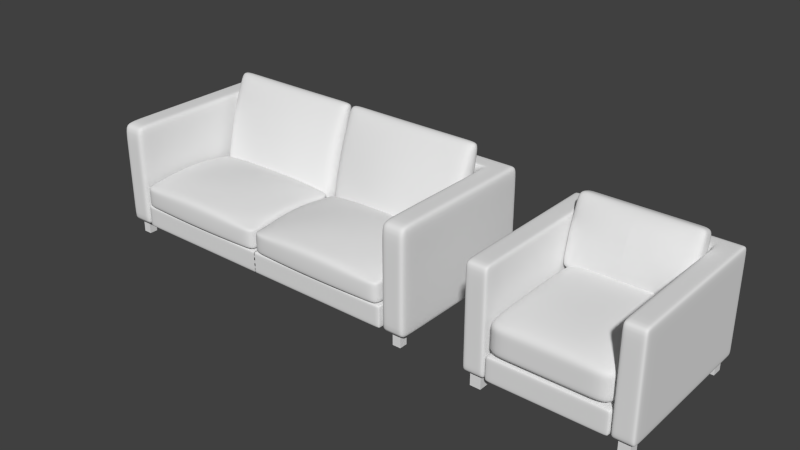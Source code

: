 # Source: KarlstadCollection.blend  (saved by Blender 2.66.1; exported with 4.5.12 LTS)
import bpy
from mathutils import Matrix  # noqa: F401  (used for matrix-valued properties, if any)

bpy.ops.wm.read_factory_settings(use_empty=True)
scene = bpy.context.scene
scene.name = 'Scene'

# ---- collections
col_collection_1 = bpy.data.collections.new('Collection 1'); scene.collection.children.link(col_collection_1)

# ---- materials (node trees are filled in below, after node groups)
mat_birchveneer = bpy.data.materials.new('BirchVeneer')
mat_sofafabric = bpy.data.materials.new('SofaFabric')

# ---- material node trees

# ---- world
world_world = bpy.data.worlds.new('World'); scene.world = world_world
world_world.color = (0.05088, 0.05088, 0.05088)
world_world.use_sun_shadow = False
world_world.sun_shadow_jitter_overblur = 0.0
world_world.cycles.sampling_method = 'MANUAL'
world_world.cycles.sample_map_resolution = 256

# ---- meshes
me_chairleg = bpy.data.meshes.new('ChairLeg')
me_chairleg.from_pydata([(0.0, 0.0, -0.06), (0.0, 0.06, -0.06), (0.06, 0.06, -0.06), (0.06, 0.0, -0.06), (0.0, 0.0, 0.07), (0.0, 0.06, 0.07), (0.06, 0.06, 0.07), (0.06, 0.0, 0.07)], [], [(4, 5, 1, 0), (5, 6, 2, 1), (6, 7, 3, 2), (7, 4, 0, 3), (0, 1, 2, 3), (7, 6, 5, 4)])
me_chairleg.materials.append(mat_birchveneer)
me_chairleg.use_remesh_preserve_volume = False
me_chairleg.use_remesh_preserve_attributes = False
me_chairleg.use_mirror_vertex_groups = False
me_chairleg.update()
me_chairbody = bpy.data.meshes.new('ChairBody')
me_chairbody.from_pydata([(0.6091, -0.6227, 0.3655), (0.6091, 0.6227, 0.3655), (0.6091, -0.6227, -0.4332), (0.6091, 0.6227, -0.4332), (0.6091, -0.6227, -0.2437), (0.6091, 0.6227, -0.2437), (0.4467, 0.6227, -0.4332), (0.6091, 0.4467, -0.2437), (0.6091, 0.4467, -0.4332), (0.6091, 0.4467, 0.3655), (0.0, 0.4467, 0.3655), (0.4467, -0.6227, 0.3655), (0.4467, 0.6227, 0.3655), (0.4467, -0.6227, -0.4332), (0.0, 0.6227, 0.3655), (0.0, 0.6227, -0.4332), (0.4467, 0.4467, 0.3655), (0.4467, 0.4467, -0.4332), (0.4467, 0.4467, -0.2437), (0.4467, 0.6227, -0.2437), (0.4467, -0.6227, -0.2437), (0.0, 0.6227, -0.2437), (0.0, 0.4467, -0.2437), (0.0, 0.4467, -0.4332), (0.4399, -0.622, -0.4332), (0.4399, 0.4325, -0.4332), (0.4399, 0.4325, -0.2437), (0.4399, -0.622, -0.2437), (0.0, -0.622, -0.4332), (0.0, 0.4325, -0.4332), (0.0, 0.4325, -0.2437), (0.0, -0.622, -0.2437), (0.4399, -0.6355, -0.2301), (0.4399, 0.4325, -0.2301), (0.4399, 0.4325, -5.588e-09), (0.4399, -0.6355, -5.588e-09), (0.0, -0.6355, -0.2301), (0.0, 0.4325, -0.2301), (0.0, 0.4325, -5.588e-09), (0.0, -0.6355, 0.01117), (0.4467, 0.3658, 0.5191), (0.4467, 0.2143, 0.01336), (0.4467, 0.336, -0.02309), (0.4467, 0.4875, 0.4826), (0.0, 0.3658, 0.5191), (0.0, 0.2143, 0.01336), (0.0, 0.336, -0.02309), (0.0, 0.4875, 0.4826), (0.5839, 0.4467, 0.3655), (0.5839, 0.6227, -0.2437), (0.5839, 0.6227, 0.3655), (0.5839, -0.6227, 0.3655), (0.5839, -0.6227, -0.4332), (0.5839, -0.6227, -0.2437), (0.5839, 0.6227, -0.4332), (0.5839, 0.4467, -0.4332), (0.4702, 0.6227, -0.4332), (0.4702, -0.6227, -0.2437), (0.4702, 0.6227, -0.2437), (0.4702, 0.4467, 0.3655), (0.4702, -0.5434, 0.3655), (0.4702, -0.5434, -0.4332), (0.4702, 0.4467, -0.4332), (0.4702, -0.6227, -0.4332), (0.4702, -0.6227, 0.3655), (0.4702, 0.6227, 0.3655), (0.4467, -0.5434, -0.4332), (0.4467, -0.5434, -0.2437), (0.5839, -0.5434, 0.3655), (0.5839, -0.5434, -0.4332), (0.4467, -0.5434, 0.3655), (0.6091, -0.5434, -0.2437), (0.6091, -0.5434, 0.3655), (0.6091, -0.5434, -0.4332), (0.6091, 0.5842, 0.3655), (0.6091, 0.5842, -0.4332), (0.6091, 0.5842, -0.2437), (0.4467, 0.5842, 0.3655), (0.4467, 0.5842, -0.4332), (0.0, 0.5842, 0.3655), (0.0, 0.5842, -0.4332), (0.5839, 0.4173, 0.3655), (0.5839, 0.5842, -0.4332), (0.5839, 0.5842, 0.3655), (0.4702, 0.5842, 0.3655), (0.4702, 0.5842, -0.4332), (0.4467, -0.5434, 0.2842), (0.4702, 0.6227, 0.2842), (0.5839, -0.6227, 0.2842), (0.5839, 0.6227, 0.2842), (0.6091, 0.4467, 0.2842), (0.4467, 0.6227, 0.2842), (0.6091, -0.6227, 0.2842), (0.6091, 0.6227, 0.2842), (0.0, 0.4467, 0.2842), (0.0, 0.6227, 0.2842), (0.4467, -0.6227, 0.2842), (0.4467, 0.4467, 0.2842), (0.6091, 0.5842, 0.2842), (0.6091, -0.5434, 0.2842), (0.4702, -0.6227, 0.2842), (0.4702, 0.4173, 0.3655), (0.4467, 0.4173, -0.2437), (0.5839, 0.4173, -0.4332), (0.4467, 0.4173, -0.4332), (0.4702, 0.4173, -0.4332), (0.4467, 0.4173, 0.3655), (0.6091, 0.4173, 0.3655), (0.6091, 0.4173, -0.4332), (0.6091, 0.4173, -0.2437), (0.4467, 0.4173, 0.2842), (0.6091, 0.4173, 0.2842), (0.4229, 0.6227, 0.2842), (0.4229, 0.4467, 0.2842), (0.4229, 0.6227, 0.3655), (0.4229, 0.4467, 0.3655), (0.4229, 0.4467, -0.2437), (0.4229, 0.4467, -0.4332), (0.6091, 0.5842, -0.3749), (0.4467, 0.4173, -0.3749), (0.6091, 0.4173, -0.3749), (0.4229, 0.4467, -0.3749), (0.4702, 0.6227, -0.3749), (0.4702, -0.6227, -0.3749), (0.4229, 0.6227, -0.3749), (0.4467, -0.5434, -0.3749), (0.6091, -0.5434, -0.3749), (0.0, 0.4467, -0.3749), (0.0, 0.6227, -0.3749), (0.6091, -0.6227, -0.3749), (0.6091, 0.6227, -0.3749), (0.6091, 0.4467, -0.3749), (0.4467, -0.6227, -0.3749), (0.4229, 0.5842, -0.4332), (0.4229, 0.5842, 0.3655), (0.4229, 0.6227, -0.4332), (0.4229, 0.6227, -0.2437), (0.5839, -0.6227, -0.3749), (0.5839, 0.6227, -0.3749), (0.4467, 0.4467, -0.3749), (0.4467, 0.6227, -0.3749), (0.0, 0.3938, -0.2437), (0.4399, 0.3938, -0.2437), (0.4399, 0.3938, -0.4332), (0.0, 0.3938, -0.4332), (0.3922, -0.5999, -0.4332), (0.3922, -0.5999, -0.2437), (0.3922, 0.3938, -0.4332), (0.3922, 0.3938, -0.2437), (0.0, -0.5999, -0.2437), (0.0, -0.5999, -0.4332), (0.4399, -0.5999, -0.2437), (0.4399, -0.5999, -0.4332), (0.3922, 0.4325, -0.2437), (0.3922, -0.622, -0.2437), (0.3922, -0.622, -0.4332), (0.3922, 0.4325, -0.4332), (0.4399, -0.622, -0.2882), (0.4399, 0.4325, -0.2882), (0.0, -0.622, -0.2882), (0.0, 0.4325, -0.2882), (0.4399, -0.5999, -0.2882), (0.4399, 0.3938, -0.2882), (0.3922, -0.622, -0.2882), (0.3922, 0.4325, -0.2882), (0.0, 0.4325, -0.3906), (0.0, -0.622, -0.3906), (0.4399, 0.4325, -0.3906), (0.4399, -0.622, -0.3906), (0.3922, -0.622, -0.3906), (0.4399, 0.3938, -0.3906), (0.4399, -0.5999, -0.3906), (0.3922, 0.4325, -0.3906), (0.4399, -0.6355, -0.05415), (0.4399, 0.4325, -0.05415), (0.0, -0.6355, -0.05415), (0.0, 0.4325, -0.05415), (0.274, 0.4325, -0.05415), (0.274, -0.6355, -0.05415), (0.274, -0.6355, -0.1782), (0.274, 0.4325, -0.1782), (0.4399, -0.2033, -0.2301), (0.4399, 0.05239, -0.2301), (0.4399, -0.2033, -5.588e-09), (0.4399, 0.05239, -5.588e-09), (0.0, 0.4325, -0.1782), (0.0, -0.6355, -0.1782), (0.4399, 0.4325, -0.1782), (0.4399, -0.6355, -0.1782), (0.0, -0.2033, -0.2301), (0.0, 0.05239, -0.2301), (0.4399, -0.2033, -0.05415), (0.4399, 0.05239, -0.05415), (0.274, 0.4325, -0.2301), (0.274, -0.6355, -0.2301), (0.274, -0.6355, 0.01117), (0.274, 0.4325, -5.588e-09), (0.4399, -0.4589, -0.2301), (0.4399, -0.4589, -5.588e-09), (0.0, -0.4589, -0.2301), (0.0, -0.4916, 0.06461), (0.4399, -0.4589, -0.1782), (0.341, -0.4916, 0.06461), (0.274, -0.4589, -0.2301), (0.4399, -0.4589, -0.05415), (0.341, 0.3407, 0.06461), (0.0, 0.3407, 0.06461), (0.4399, 0.308, -5.588e-09), (0.4399, 0.308, -0.2301), (0.0, 0.308, -0.2301), (0.4399, 0.308, -0.1782), (0.274, 0.308, -0.2301), (0.4399, 0.308, -0.05415), (0.274, -0.2033, -0.2301), (0.274, 0.05239, -0.2301), (0.4399, -0.2033, -0.1782), (0.4399, 0.05239, -0.1782), (0.0, -0.2142, 0.0936), (0.0, 0.06328, 0.0936), (0.341, -0.2142, 0.0936), (0.341, 0.06328, 0.0936), (0.3735, 0.2143, 0.01336), (0.3735, 0.3658, 0.5191), (0.3735, 0.4875, 0.4826), (0.3735, 0.336, -0.02309), (0.0, 0.2582, 0.000224), (0.0, 0.4097, 0.5059), (0.1867, 0.3658, 0.5191), (0.1867, 0.336, -0.02309), (0.4467, 0.3626, 0.06571), (0.4467, 0.2282, 0.106), (0.3735, 0.4097, 0.5059), (0.3735, 0.2582, 0.000224), (0.1867, 0.2143, 0.01336), (0.1867, 0.4875, 0.4826), (0.3735, 0.3626, 0.06571), (0.0, 0.3626, 0.06571), (0.0, 0.4594, 0.3889), (0.0, 0.2605, 0.4362), (0.4467, 0.4594, 0.3889), (0.4467, 0.3251, 0.4292), (0.4467, 0.2848, 0.08902), (0.4467, 0.3816, 0.4122), (0.1867, 0.2582, 0.000224), (0.1867, 0.4097, 0.5059), (0.3735, 0.4594, 0.3889), (0.3735, 0.3092, 0.4339), (0.3735, 0.2124, 0.1107), (0.0, 0.1707, 0.1364), (0.4467, 0.4097, 0.5059), (0.4467, 0.2582, 0.000224), (0.1867, 0.1746, 0.132), (0.1867, 0.3626, 0.06571), (0.1867, 0.2661, 0.4376), (0.1867, 0.4594, 0.3889), (0.1867, 0.1979, 0.2911), (0.0, 0.1918, 0.293), (0.4467, 0.3332, 0.2506), (0.1867, 0.411, 0.2273), (0.3767, 0.2273, 0.2823), (0.4467, 0.411, 0.2273), (0.0, 0.411, 0.2273), (0.3735, 0.411, 0.2273), (0.4467, 0.2679, 0.2702)], [], [(126, 73, 2, 129), (99, 71, 4, 92), (118, 75, 8, 131), (98, 76, 7, 90), (125, 132, 13, 66), (113, 116, 22, 94), (86, 96, 20, 67), (121, 117, 23, 127), (87, 65, 12, 91), (60, 64, 11, 70), (123, 63, 13, 132), (122, 58, 19, 140), (105, 62, 17, 104), (85, 56, 6, 78), (100, 57, 20, 96), (84, 59, 16, 77), (73, 108, 103, 69), (171, 152, 24, 168), (112, 114, 14, 95), (134, 115, 10, 79), (124, 136, 21, 128), (133, 135, 15, 80), (147, 156, 29, 144), (146, 154, 31, 149), (164, 153, 30, 160), (169, 155, 28, 166), (201, 197, 32, 188), (211, 193, 37, 209), (202, 195, 39, 200), (177, 196, 38, 176), (179, 194, 36, 186), (242, 240, 40, 249), (251, 233, 45, 248), (254, 234, 47, 237), (243, 228, 46, 225), (244, 227, 44, 226), (93, 1, 50, 89), (72, 0, 51, 68), (129, 2, 52, 137), (130, 5, 49, 138), (108, 8, 55, 103), (75, 3, 54, 82), (92, 4, 53, 88), (74, 9, 48, 83), (68, 51, 64, 60), (137, 52, 63, 123), (111, 109, 71, 99), (83, 48, 59, 84), (110, 86, 67, 102), (88, 53, 57, 100), (82, 54, 56, 85), (2, 73, 69, 52), (89, 50, 65, 87), (103, 55, 62, 105), (107, 72, 68, 81), (138, 49, 58, 122), (101, 60, 70, 106), (81, 68, 60, 101), (119, 125, 66, 104), (52, 69, 61, 63), (120, 108, 73, 126), (63, 61, 66, 13), (130, 3, 75, 118), (93, 5, 76, 98), (62, 85, 78, 17), (65, 84, 77, 12), (61, 105, 104, 66), (114, 134, 79, 14), (117, 133, 80, 23), (8, 75, 82, 55), (1, 74, 83, 50), (50, 83, 84, 65), (55, 82, 85, 62), (0, 92, 88, 51), (58, 87, 91, 19), (49, 89, 87, 58), (5, 93, 89, 49), (115, 113, 94, 10), (107, 111, 99, 72), (51, 88, 100, 64), (106, 70, 86, 110), (136, 112, 95, 21), (72, 99, 92, 0), (64, 100, 96, 11), (1, 93, 98, 74), (74, 98, 90, 9), (70, 11, 96, 86), (90, 7, 109, 111), (97, 110, 102, 18), (69, 103, 105, 61), (9, 107, 81, 48), (59, 101, 106, 16), (48, 81, 101, 59), (139, 119, 104, 17), (131, 8, 108, 120), (9, 90, 111, 107), (16, 106, 110, 97), (91, 12, 114, 112), (57, 123, 132, 20), (97, 18, 116, 113), (19, 91, 112, 136), (56, 122, 140, 6), (135, 124, 128, 15), (18, 102, 119, 139), (53, 137, 123, 57), (71, 126, 129, 4), (54, 138, 122, 56), (4, 129, 137, 53), (3, 130, 138, 54), (16, 97, 113, 115), (77, 16, 115, 134), (17, 78, 133, 117), (6, 140, 124, 135), (140, 19, 136, 124), (139, 17, 117, 121), (5, 130, 118, 76), (12, 77, 134, 114), (109, 120, 126, 71), (116, 121, 127, 22), (78, 6, 135, 133), (102, 67, 125, 119), (18, 139, 121, 116), (76, 118, 131, 7), (67, 20, 132, 125), (7, 131, 120, 109), (142, 151, 146, 148), (143, 25, 156, 147), (155, 145, 150, 28), (151, 27, 154, 146), (26, 142, 148, 153), (158, 26, 153, 164), (24, 152, 145, 155), (168, 24, 155, 169), (170, 143, 152, 171), (145, 147, 144, 150), (153, 148, 141, 30), (148, 146, 149, 141), (152, 143, 147, 145), (167, 25, 143, 170), (151, 161, 157, 27), (172, 164, 160, 165), (154, 163, 159, 31), (167, 158, 164, 172), (27, 157, 163, 154), (142, 162, 161, 151), (26, 158, 162, 142), (161, 171, 168, 157), (162, 170, 171, 161), (25, 167, 172, 156), (158, 167, 170, 162), (156, 172, 165, 29), (157, 168, 169, 163), (163, 169, 166, 159), (198, 204, 173, 35), (180, 177, 176, 185), (195, 178, 175, 39), (35, 173, 178, 195), (178, 179, 186, 175), (204, 201, 188, 173), (193, 180, 185, 37), (198, 35, 195, 202), (174, 34, 196, 177), (208, 33, 193, 211), (188, 32, 194, 179), (187, 174, 177, 180), (173, 188, 179, 178), (33, 187, 180, 193), (34, 207, 205, 196), (213, 214, 190, 189), (215, 181, 197, 201), (32, 197, 203, 194), (210, 208, 182, 216), (194, 203, 199, 36), (220, 219, 217, 218), (191, 215, 201, 204), (183, 198, 202, 219), (192, 216, 215, 191), (205, 220, 218, 206), (196, 205, 206, 38), (214, 211, 209, 190), (183, 191, 204, 198), (219, 202, 200, 217), (182, 208, 211, 214), (197, 181, 213, 203), (187, 33, 208, 210), (34, 174, 212, 207), (174, 187, 210, 212), (203, 213, 189, 199), (184, 183, 219, 220), (207, 212, 192, 184), (184, 192, 191, 183), (216, 182, 181, 215), (181, 182, 214, 213), (212, 210, 216, 192), (207, 184, 220, 205), (230, 41, 221, 247), (239, 43, 223, 245), (250, 42, 224, 232), (249, 40, 222, 231), (258, 254, 237, 261), (40, 240, 246, 222), (260, 239, 245, 262), (260, 257, 242, 239), (257, 263, 240, 242), (233, 243, 225, 45), (42, 229, 235, 224), (227, 253, 238, 44), (255, 251, 248, 256), (42, 250, 241, 229), (228, 252, 236, 46), (250, 41, 230, 241), (222, 246, 253, 227), (263, 230, 247, 259), (262, 245, 254, 258), (239, 242, 249, 43), (232, 224, 228, 243), (41, 250, 232, 221), (234, 244, 226, 47), (43, 249, 231, 223), (221, 232, 243, 233), (231, 222, 227, 244), (259, 247, 251, 255), (247, 221, 233, 251), (245, 223, 234, 254), (246, 259, 255, 253), (224, 235, 252, 228), (223, 231, 244, 234), (241, 230, 263, 257), (229, 260, 262, 235), (229, 241, 257, 260), (240, 263, 259, 246), (235, 262, 258, 252), (252, 258, 261, 236), (253, 255, 256, 238)])
me_chairbody.polygons.foreach_set('use_smooth', [True] * 234)
_uv = me_chairbody.uv_layers.new(name='UVMap')
_uv.uv.foreach_set('vector', [0.2413, 0.3782, 0.2602, 0.3782, 0.2603, 0.4039, 0.2413, 0.4039, 0.02751, 0.3789, 0.1987, 0.3784, 0.1988, 0.4041, 0.02759, 0.4046, 0.2401, 0.01254, 0.2591, 0.01248, 0.2592, 0.05707, 0.2403, 0.05713, 0.02639, 0.0132, 0.1976, 0.01267, 0.1977, 0.05726, 0.02653, 0.05779, 0.5004, 0.02577, 0.5004, 5.813e-05, 0.5193, 0.0, 0.5194, 0.02571, 0.1371, 0.6898, 0.1377, 0.8609, 0.0006056, 0.8611, 8.077e-05, 0.6901, 0.2867, 0.02643, 0.2866, 0.0007138, 0.4578, 0.0001886, 0.4579, 0.0259, 0.1378, 0.9034, 0.1379, 0.9223, 0.000794, 0.9225, 0.000736, 0.9036, 0.04515, 0.4314, 0.04507, 0.4052, 0.05268, 0.4051, 0.05276, 0.4314, 0.413, 0.7255, 0.413, 0.7512, 0.4054, 0.7512, 0.4053, 0.7255, 0.4752, 0.5876, 0.4753, 0.6065, 0.4677, 0.6065, 0.4676, 0.5876, 0.04581, 0.6445, 0.04568, 0.6021, 0.05329, 0.6021, 0.05342, 0.6445, 0.6728, 0.3371, 0.6728, 0.3466, 0.6652, 0.3467, 0.6652, 0.3371, 0.673, 0.3912, 0.673, 0.4037, 0.6654, 0.4037, 0.6653, 0.3912, 0.4746, 0.374, 0.4751, 0.5451, 0.4675, 0.5451, 0.467, 0.374, 0.4127, 0.3601, 0.4128, 0.4046, 0.4051, 0.4046, 0.4051, 0.3601, 0.7169, 0.02569, 0.7179, 0.337, 0.7097, 0.337, 0.7087, 0.02571, 0.9862, 0.3393, 1.0, 0.3392, 1.0, 0.3464, 0.9862, 0.3465, 0.06048, 0.4314, 0.0604, 0.4051, 0.1976, 0.4047, 0.1976, 0.431, 0.3974, 0.3601, 0.3974, 0.4046, 0.2603, 0.4046, 0.2603, 0.3601, 0.06113, 0.6445, 0.061, 0.602, 0.1982, 0.6016, 0.1983, 0.644, 0.6576, 0.3912, 0.6577, 0.4037, 0.5205, 0.4041, 0.5205, 0.3917, 0.8463, 0.3292, 0.8463, 0.3417, 0.7191, 0.3421, 0.7191, 0.3296, 0.9347, 0.7387, 0.9347, 0.7458, 0.8076, 0.7458, 0.8075, 0.7387, 0.2132, 0.532, 0.1987, 0.5321, 0.1983, 0.4049, 0.2128, 0.4048, 0.5063, 0.622, 0.5201, 0.622, 0.5203, 0.7491, 0.5065, 0.7491, 0.9205, 0.2891, 0.9373, 0.2891, 0.9375, 0.3464, 0.9207, 0.3464, 0.5751, 0.4446, 0.5752, 0.4043, 0.6641, 0.4046, 0.664, 0.4449, 0.7749, 0.7044, 0.7535, 0.7504, 0.6646, 0.7504, 0.6643, 0.7044, 0.8293, 0.8394, 0.8118, 0.8395, 0.8115, 0.7506, 0.829, 0.7505, 0.2069, 0.7173, 0.2238, 0.7173, 0.2239, 0.8061, 0.2071, 0.8061, 0.4851, 0.8888, 0.5042, 0.8888, 0.4999, 0.9205, 0.4851, 0.9205, 0.751, 0.7887, 0.7506, 0.7508, 0.8111, 0.751, 0.8115, 0.7903, 0.6031, 0.7818, 0.603, 0.7508, 0.6636, 0.7506, 0.6637, 0.7817, 0.4323, 0.8355, 0.4578, 0.8356, 0.4576, 0.8962, 0.4321, 0.8961, 0.3077, 0.8118, 0.2933, 0.8117, 0.2933, 0.7512, 0.3077, 0.7512, 8.063e-05, 0.4316, 0.0, 0.4053, 0.008195, 0.4053, 0.008276, 0.4315, 0.458, 0.7255, 0.458, 0.7512, 0.4498, 0.7512, 0.4498, 0.7255, 0.5203, 0.5875, 0.5203, 0.6064, 0.5121, 0.6064, 0.5121, 0.5875, 0.0007343, 0.6446, 0.0006042, 0.6022, 0.008799, 0.6022, 0.008929, 0.6446, 0.7179, 0.337, 0.7179, 0.3465, 0.7097, 0.3465, 0.7097, 0.337, 0.718, 0.3911, 0.7181, 0.4035, 0.7099, 0.4036, 0.7098, 0.3911, 0.5196, 0.3739, 0.5201, 0.545, 0.512, 0.545, 0.5114, 0.374, 0.4578, 0.3601, 0.4578, 0.4046, 0.4496, 0.4046, 0.4496, 0.3601, 0.4498, 0.7255, 0.4498, 0.7512, 0.413, 0.7512, 0.413, 0.7255, 0.5121, 0.5875, 0.5121, 0.6064, 0.4753, 0.6065, 0.4752, 0.5876, 0.02655, 0.06734, 0.1978, 0.06681, 0.1987, 0.3784, 0.02751, 0.3789, 0.4496, 0.3601, 0.4496, 0.4046, 0.4128, 0.4046, 0.4127, 0.3601, 0.2876, 0.338, 0.2867, 0.02643, 0.4579, 0.0259, 0.4588, 0.3375, 0.5114, 0.374, 0.512, 0.545, 0.4751, 0.5451, 0.4746, 0.374, 0.7098, 0.3911, 0.7099, 0.4036, 0.673, 0.4037, 0.673, 0.3912, 0.7168, 0.0, 0.7169, 0.02569, 0.7087, 0.02571, 0.7086, 2.511e-05, 0.008276, 0.4315, 0.008195, 0.4053, 0.04507, 0.4052, 0.04515, 0.4314, 0.7097, 0.337, 0.7097, 0.3465, 0.6728, 0.3466, 0.6728, 0.3371, 0.4578, 0.4142, 0.458, 0.7255, 0.4498, 0.7255, 0.4496, 0.4142, 0.008929, 0.6446, 0.008799, 0.6022, 0.04568, 0.6021, 0.04581, 0.6445, 0.4128, 0.4142, 0.413, 0.7255, 0.4053, 0.7255, 0.4052, 0.4142, 0.4496, 0.4142, 0.4498, 0.7255, 0.413, 0.7255, 0.4128, 0.4142, 0.5014, 0.3373, 0.5004, 0.02577, 0.5194, 0.02571, 0.5203, 0.3373, 0.7086, 2.511e-05, 0.7087, 0.02571, 0.6718, 0.02583, 0.6718, 0.0001382, 0.2403, 0.06668, 0.2592, 0.06662, 0.2602, 0.3782, 0.2413, 0.3782, 0.6718, 0.0001382, 0.6718, 0.02583, 0.6642, 0.02585, 0.6641, 0.0001616, 0.2401, 5.815e-05, 0.259, 0.0, 0.2591, 0.01248, 0.2401, 0.01254, 0.02635, 0.0007138, 0.1976, 0.0001886, 0.1976, 0.01267, 0.02639, 0.0132, 0.6728, 0.3466, 0.673, 0.3912, 0.6653, 0.3912, 0.6652, 0.3467, 0.4127, 0.3476, 0.4127, 0.3601, 0.4051, 0.3601, 0.4051, 0.3476, 0.6718, 0.02583, 0.6728, 0.3371, 0.6652, 0.3371, 0.6642, 0.02585, 0.3974, 0.3476, 0.3974, 0.3601, 0.2603, 0.3601, 0.2603, 0.3476, 0.6575, 0.3467, 0.6576, 0.3912, 0.5205, 0.3917, 0.5203, 0.3471, 0.7179, 0.3465, 0.718, 0.3911, 0.7098, 0.3911, 0.7097, 0.3465, 0.4578, 0.3476, 0.4578, 0.3601, 0.4496, 0.3601, 0.4496, 0.3476, 0.4496, 0.3476, 0.4496, 0.3601, 0.4127, 0.3601, 0.4127, 0.3476, 0.7097, 0.3465, 0.7098, 0.3911, 0.673, 0.3912, 0.6728, 0.3466, 0.5195, 0.3476, 0.5196, 0.3739, 0.5114, 0.374, 0.5114, 0.3476, 0.04568, 0.6021, 0.04515, 0.4314, 0.05276, 0.4314, 0.05329, 0.6021, 0.008799, 0.6022, 0.008276, 0.4315, 0.04515, 0.4314, 0.04568, 0.6021, 0.0006042, 0.6022, 8.063e-05, 0.4316, 0.008276, 0.4315, 0.008799, 0.6022, 0.1371, 0.6635, 0.1371, 0.6898, 8.077e-05, 0.6901, 0.0, 0.6637, 0.0002044, 0.06742, 0.02655, 0.06734, 0.02751, 0.3789, 0.00116, 0.379, 0.5114, 0.3476, 0.5114, 0.374, 0.4746, 0.374, 0.4745, 0.3477, 0.2613, 0.3381, 0.2603, 0.02651, 0.2867, 0.02643, 0.2876, 0.338, 0.061, 0.602, 0.06048, 0.4314, 0.1976, 0.431, 0.1982, 0.6016, 0.00116, 0.379, 0.02751, 0.3789, 0.02759, 0.4046, 0.001239, 0.4047, 0.4745, 0.3477, 0.4746, 0.374, 0.467, 0.374, 0.4669, 0.3477, 0.0, 0.0007947, 0.02635, 0.0007138, 0.02639, 0.0132, 3.831e-05, 0.01328, 3.831e-05, 0.01328, 0.02639, 0.0132, 0.02653, 0.05779, 0.0001751, 0.05787, 0.2603, 0.02651, 0.2603, 0.0007946, 0.2866, 0.0007138, 0.2867, 0.02643, 0.02653, 0.05779, 0.1977, 0.05726, 0.1978, 0.06681, 0.02655, 0.06734, 0.2877, 0.3475, 0.2876, 0.338, 0.4588, 0.3375, 0.4589, 0.347, 0.7087, 0.02571, 0.7097, 0.337, 0.6728, 0.3371, 0.6718, 0.02583, 0.4578, 0.4046, 0.4578, 0.4142, 0.4496, 0.4142, 0.4496, 0.4046, 0.4128, 0.4046, 0.4128, 0.4142, 0.4052, 0.4142, 0.4051, 0.4046, 0.4496, 0.4046, 0.4496, 0.4142, 0.4128, 0.4142, 0.4128, 0.4046, 0.5014, 0.3469, 0.5014, 0.3373, 0.5203, 0.3373, 0.5203, 0.3468, 0.2403, 0.05713, 0.2592, 0.05707, 0.2592, 0.06662, 0.2403, 0.06668, 0.0001751, 0.05787, 0.02653, 0.05779, 0.02655, 0.06734, 0.0002044, 0.06742, 0.2613, 0.3476, 0.2613, 0.3381, 0.2876, 0.338, 0.2877, 0.3475, 0.05276, 0.4314, 0.05268, 0.4051, 0.0604, 0.4051, 0.06048, 0.4314, 0.4751, 0.5451, 0.4752, 0.5876, 0.4676, 0.5876, 0.4675, 0.5451, 0.1449, 0.6898, 0.1454, 0.8609, 0.1377, 0.8609, 0.1371, 0.6898, 0.05329, 0.6021, 0.05276, 0.4314, 0.06048, 0.4314, 0.061, 0.602, 0.04586, 0.6634, 0.04581, 0.6445, 0.05342, 0.6445, 0.05347, 0.6633, 0.06119, 0.6633, 0.06113, 0.6445, 0.1983, 0.644, 0.1983, 0.6629, 0.4589, 0.347, 0.4588, 0.3375, 0.5014, 0.3373, 0.5014, 0.3469, 0.512, 0.545, 0.5121, 0.5875, 0.4752, 0.5876, 0.4751, 0.5451, 0.1987, 0.3784, 0.2413, 0.3782, 0.2413, 0.4039, 0.1988, 0.4041, 0.008987, 0.6635, 0.008929, 0.6446, 0.04581, 0.6445, 0.04586, 0.6634, 0.5201, 0.545, 0.5203, 0.5875, 0.5121, 0.5875, 0.512, 0.545, 0.0007921, 0.6635, 0.0007343, 0.6446, 0.008929, 0.6446, 0.008987, 0.6635, 0.1448, 0.6635, 0.1449, 0.6898, 0.1371, 0.6898, 0.1371, 0.6635, 0.4051, 0.3601, 0.4051, 0.4046, 0.3974, 0.4046, 0.3974, 0.3601, 0.6652, 0.3467, 0.6653, 0.3912, 0.6576, 0.3912, 0.6575, 0.3467, 0.05347, 0.6633, 0.05342, 0.6445, 0.06113, 0.6445, 0.06119, 0.6633, 0.05342, 0.6445, 0.05329, 0.6021, 0.061, 0.602, 0.06113, 0.6445, 0.1455, 0.9034, 0.1456, 0.9223, 0.1379, 0.9223, 0.1378, 0.9034, 0.1976, 0.0001886, 0.2401, 5.815e-05, 0.2401, 0.01254, 0.1976, 0.01267, 0.4051, 0.3476, 0.4051, 0.3601, 0.3974, 0.3601, 0.3974, 0.3476, 0.1978, 0.06681, 0.2403, 0.06668, 0.2413, 0.3782, 0.1987, 0.3784, 0.1377, 0.8609, 0.1378, 0.9034, 0.000736, 0.9036, 0.0006056, 0.8611, 0.6653, 0.3912, 0.6654, 0.4037, 0.6577, 0.4037, 0.6576, 0.3912, 0.4588, 0.3375, 0.4579, 0.0259, 0.5004, 0.02577, 0.5014, 0.3373, 0.1454, 0.8609, 0.1455, 0.9034, 0.1378, 0.9034, 0.1377, 0.8609, 0.1976, 0.01267, 0.2401, 0.01254, 0.2403, 0.05713, 0.1977, 0.05726, 0.4579, 0.0259, 0.4578, 0.0001886, 0.5004, 5.813e-05, 0.5004, 0.02577, 0.1977, 0.05726, 0.2403, 0.05713, 0.2403, 0.06668, 0.1978, 0.06681, 0.95, 0.4167, 0.9502, 0.7387, 0.9347, 0.7387, 0.9345, 0.4167, 0.8618, 0.3292, 0.8618, 0.3417, 0.8463, 0.3417, 0.8463, 0.3292, 0.8453, 4.755e-05, 0.8453, 0.007214, 0.7181, 0.007604, 0.7181, 0.0004378, 0.9502, 0.7387, 0.9502, 0.7458, 0.9347, 0.7458, 0.9347, 0.7387, 0.95, 0.4041, 0.95, 0.4167, 0.9345, 0.4167, 0.9345, 0.4041, 0.2132, 0.5475, 0.1988, 0.5476, 0.1987, 0.5321, 0.2132, 0.532, 0.8607, 0.0, 0.8608, 0.007166, 0.8453, 0.007214, 0.8453, 4.755e-05, 0.5063, 0.6065, 0.5201, 0.6065, 0.5201, 0.622, 0.5063, 0.622, 0.9852, 0.01701, 0.999, 0.01697, 1.0, 0.3392, 0.9862, 0.3393, 0.8453, 0.007214, 0.8463, 0.3292, 0.7191, 0.3296, 0.7181, 0.007604, 0.9345, 0.4041, 0.9345, 0.4167, 0.8073, 0.4167, 0.8073, 0.4041, 0.9345, 0.4167, 0.9347, 0.7387, 0.8075, 0.7387, 0.8073, 0.4167, 0.8608, 0.007166, 0.8618, 0.3292, 0.8463, 0.3292, 0.8453, 0.007214, 0.9851, 0.004473, 0.999, 0.004431, 0.999, 0.01697, 0.9852, 0.01701, 0.9385, 0.3394, 0.953, 0.3394, 0.953, 0.3466, 0.9385, 0.3466, 0.2462, 0.5319, 0.2132, 0.532, 0.2128, 0.4048, 0.2458, 0.4047, 0.4587, 0.6222, 0.4732, 0.6221, 0.4734, 0.7492, 0.4589, 0.7493, 0.2463, 0.5474, 0.2132, 0.5475, 0.2132, 0.532, 0.2462, 0.5319, 0.4587, 0.6067, 0.4731, 0.6066, 0.4732, 0.6221, 0.4587, 0.6222, 0.9375, 0.01715, 0.952, 0.01711, 0.953, 0.3394, 0.9385, 0.3394, 0.9375, 0.004619, 0.952, 0.004575, 0.952, 0.01711, 0.9375, 0.01715, 0.953, 0.3394, 0.9862, 0.3393, 0.9862, 0.3465, 0.953, 0.3466, 0.952, 0.01711, 0.9852, 0.01701, 0.9862, 0.3393, 0.953, 0.3394, 0.2601, 0.5474, 0.2463, 0.5474, 0.2462, 0.5319, 0.26, 0.5319, 0.952, 0.004575, 0.9851, 0.004473, 0.9852, 0.01701, 0.952, 0.01711, 0.26, 0.5319, 0.2462, 0.5319, 0.2458, 0.4047, 0.2596, 0.4047, 0.4731, 0.6066, 0.5063, 0.6065, 0.5063, 0.622, 0.4732, 0.6221, 0.4732, 0.6221, 0.5063, 0.622, 0.5065, 0.7491, 0.4734, 0.7492, 0.8627, 0.2893, 0.8802, 0.2893, 0.8804, 0.3466, 0.8629, 0.3466, 0.8694, 0.8393, 0.8293, 0.8394, 0.829, 0.7505, 0.8692, 0.7504, 0.1456, 0.7175, 0.1667, 0.7175, 0.1669, 0.8063, 0.1457, 0.8063, 0.1491, 0.6637, 0.1667, 0.6637, 0.1667, 0.7175, 0.1456, 0.7175, 0.1667, 0.7175, 0.2069, 0.7173, 0.2071, 0.8061, 0.1669, 0.8063, 0.8802, 0.2893, 0.9205, 0.2891, 0.9207, 0.3464, 0.8804, 0.3466, 0.8862, 0.8392, 0.8694, 0.8393, 0.8692, 0.7504, 0.8859, 0.7504, 0.8073, 0.693, 0.8073, 0.7502, 0.7535, 0.7504, 0.7749, 0.7044, 0.8295, 0.8932, 0.812, 0.8933, 0.8118, 0.8395, 0.8293, 0.8394, 0.5213, 0.4445, 0.5214, 0.4041, 0.5752, 0.4043, 0.5751, 0.4446, 0.2069, 0.6636, 0.2237, 0.6635, 0.2238, 0.7173, 0.2069, 0.7173, 0.8696, 0.8931, 0.8295, 0.8932, 0.8293, 0.8394, 0.8694, 0.8393, 0.1667, 0.6637, 0.2069, 0.6636, 0.2069, 0.7173, 0.1667, 0.7175, 0.8864, 0.8931, 0.8696, 0.8931, 0.8694, 0.8393, 0.8862, 0.8392, 0.8071, 0.4041, 0.8072, 0.4445, 0.7747, 0.4347, 0.7533, 0.4041, 0.5746, 0.6103, 0.5748, 0.5275, 0.6637, 0.5277, 0.6634, 0.6106, 0.9202, 0.2062, 0.9371, 0.2062, 0.9373, 0.2891, 0.9205, 0.2891, 0.5203, 0.7502, 0.5205, 0.693, 0.5743, 0.6931, 0.5742, 0.7504, 0.9197, 0.04042, 0.9366, 0.04036, 0.9368, 0.1233, 0.92, 0.1233, 0.5742, 0.7504, 0.5743, 0.6931, 0.6632, 0.6934, 0.663, 0.7506, 0.7746, 0.525, 0.7747, 0.6149, 0.6641, 0.6149, 0.6641, 0.525, 0.88, 0.2064, 0.9202, 0.2062, 0.9205, 0.2891, 0.8802, 0.2893, 0.8073, 0.6101, 0.8073, 0.693, 0.7749, 0.7044, 0.7747, 0.6149, 0.8797, 0.1234, 0.92, 0.1233, 0.9202, 0.2062, 0.88, 0.2064, 0.7747, 0.4347, 0.7746, 0.525, 0.6641, 0.525, 0.6642, 0.4347, 0.7533, 0.4041, 0.7747, 0.4347, 0.6642, 0.4347, 0.6645, 0.4041, 0.5748, 0.5275, 0.5751, 0.4446, 0.664, 0.4449, 0.6637, 0.5277, 0.8624, 0.2064, 0.88, 0.2064, 0.8802, 0.2893, 0.8627, 0.2893, 0.7747, 0.6149, 0.7749, 0.7044, 0.6643, 0.7044, 0.6641, 0.6149, 0.521, 0.5273, 0.5213, 0.4445, 0.5751, 0.4446, 0.5748, 0.5275, 0.5205, 0.693, 0.5208, 0.6101, 0.5746, 0.6103, 0.5743, 0.6931, 0.9196, 5.162e-05, 0.9364, 0.0, 0.9366, 0.04036, 0.9197, 0.04042, 0.8618, 0.000229, 0.8794, 0.0001751, 0.8795, 0.04054, 0.8619, 0.04059, 0.8794, 0.0001751, 0.9196, 5.162e-05, 0.9197, 0.04042, 0.8795, 0.04054, 0.5743, 0.6931, 0.5746, 0.6103, 0.6634, 0.6106, 0.6632, 0.6934, 0.8072, 0.5273, 0.8073, 0.6101, 0.7747, 0.6149, 0.7746, 0.525, 0.8619, 0.04059, 0.8795, 0.04054, 0.8797, 0.1234, 0.8622, 0.1235, 0.8622, 0.1235, 0.8797, 0.1234, 0.88, 0.2064, 0.8624, 0.2064, 0.92, 0.1233, 0.9368, 0.1233, 0.9371, 0.2062, 0.9202, 0.2062, 0.5208, 0.6101, 0.521, 0.5273, 0.5748, 0.5275, 0.5746, 0.6103, 0.8795, 0.04054, 0.9197, 0.04042, 0.92, 0.1233, 0.8797, 0.1234, 0.8072, 0.4445, 0.8072, 0.5273, 0.7746, 0.525, 0.7747, 0.4347, 0.6661, 0.7806, 0.6664, 0.7504, 0.6901, 0.7505, 0.69, 0.782, 0.5188, 0.7821, 0.5187, 0.7511, 0.5424, 0.751, 0.5425, 0.782, 0.4325, 0.7512, 0.458, 0.7513, 0.458, 0.775, 0.4324, 0.775, 0.3077, 0.8961, 0.2933, 0.896, 0.2933, 0.8723, 0.3077, 0.8723, 0.6033, 0.8353, 0.6031, 0.7818, 0.6637, 0.7817, 0.6638, 0.8352, 0.6641, 0.9162, 0.6646, 0.8866, 0.6886, 0.888, 0.6878, 0.9163, 0.5189, 0.8356, 0.5188, 0.7821, 0.5425, 0.782, 0.5427, 0.8355, 0.4587, 0.8341, 0.4851, 0.8341, 0.4851, 0.8888, 0.4587, 0.8888, 0.4851, 0.8341, 0.5072, 0.834, 0.5042, 0.8888, 0.4851, 0.8888, 0.4179, 0.8355, 0.4323, 0.8355, 0.4321, 0.8961, 0.4177, 0.896, 0.5192, 0.9185, 0.5191, 0.8891, 0.5429, 0.889, 0.543, 0.9184, 0.2933, 0.8117, 0.2621, 0.8121, 0.2603, 0.7516, 0.2933, 0.7512, 0.7505, 0.8406, 0.751, 0.7887, 0.8115, 0.7903, 0.8111, 0.8413, 0.4587, 0.7493, 0.485, 0.7493, 0.485, 0.7793, 0.4587, 0.7794, 0.6035, 0.9182, 0.6034, 0.8888, 0.664, 0.8886, 0.6641, 0.918, 0.485, 0.7493, 0.4999, 0.7493, 0.5042, 0.7793, 0.485, 0.7793, 0.6878, 0.9163, 0.6886, 0.888, 0.7496, 0.8889, 0.7483, 0.9166, 0.6655, 0.8343, 0.6661, 0.7806, 0.69, 0.782, 0.6886, 0.8378, 0.5427, 0.8355, 0.5425, 0.782, 0.6031, 0.7818, 0.6033, 0.8353, 0.4587, 0.8888, 0.4851, 0.8888, 0.4851, 0.9205, 0.4588, 0.9205, 0.4324, 0.775, 0.458, 0.775, 0.4578, 0.8356, 0.4323, 0.8355, 0.4181, 0.7512, 0.4325, 0.7512, 0.4324, 0.775, 0.4181, 0.7749, 0.3332, 0.8119, 0.3077, 0.8118, 0.3077, 0.7512, 0.3332, 0.7513, 0.3332, 0.8962, 0.3077, 0.8961, 0.3077, 0.8723, 0.3332, 0.8724, 0.4181, 0.7749, 0.4324, 0.775, 0.4323, 0.8355, 0.4179, 0.8355, 0.3077, 0.8723, 0.2933, 0.8723, 0.2933, 0.8117, 0.3077, 0.8118, 0.6886, 0.8378, 0.69, 0.782, 0.751, 0.7887, 0.7505, 0.8406, 0.69, 0.782, 0.6901, 0.7505, 0.7506, 0.7508, 0.751, 0.7887, 0.5425, 0.782, 0.5424, 0.751, 0.603, 0.7508, 0.6031, 0.7818, 0.6886, 0.888, 0.6886, 0.8378, 0.7505, 0.8406, 0.7496, 0.8889, 0.543, 0.9184, 0.5429, 0.889, 0.6034, 0.8888, 0.6035, 0.9182, 0.3332, 0.8724, 0.3077, 0.8723, 0.3077, 0.8118, 0.3332, 0.8119, 0.485, 0.7793, 0.5042, 0.7793, 0.5072, 0.834, 0.4851, 0.8341, 0.5191, 0.8891, 0.5189, 0.8356, 0.5427, 0.8355, 0.5429, 0.889, 0.4587, 0.7794, 0.485, 0.7793, 0.4851, 0.8341, 0.4587, 0.8341, 0.6646, 0.8866, 0.6655, 0.8343, 0.6886, 0.8378, 0.6886, 0.888, 0.5429, 0.889, 0.5427, 0.8355, 0.6033, 0.8353, 0.6034, 0.8888, 0.6034, 0.8888, 0.6033, 0.8353, 0.6638, 0.8352, 0.664, 0.8886, 0.7496, 0.8889, 0.7505, 0.8406, 0.8111, 0.8413, 0.8102, 0.8886])
me_chairbody.materials.append(mat_sofafabric)
me_chairbody.use_remesh_preserve_volume = False
me_chairbody.use_remesh_preserve_attributes = False
me_chairbody.use_mirror_vertex_groups = False
me_chairbody.update()
me_sofabody = bpy.data.meshes.new('SofaBody')
me_sofabody.from_pydata([(-0.01301, -1.635, -0.003695), (-0.01301, 1.223, -0.003695), (3.095, 1.223, -0.003695), (3.095, -1.635, -0.003695), (-0.01301, -1.635, 0.4607), (-0.01301, 1.223, 0.4607), (3.095, 1.223, 0.4607), (3.095, -1.635, 0.4607), (0.02271, -1.662, 0.48), (0.02271, 0.4856, 0.48), (3.059, 0.4856, 0.48), (3.059, -1.662, 0.48), (0.02271, -1.662, 0.9087), (0.02271, 0.4856, 0.9087), (3.059, 0.4856, 0.9087), (3.059, -1.662, 0.9087), (0.02309, 1.106, 2.624), (0.02271, 0.3839, 0.3777), (3.059, 0.3839, 0.3777), (3.059, 1.106, 2.624), (0.02309, 1.263, 2.583), (0.02271, 0.7985, 0.2688), (3.059, 0.7985, 0.2688), (3.059, 1.263, 2.583), (3.631, -1.635, 2.14), (3.631, 1.258, 2.14), (3.631, 1.258, -0.003695), (3.631, -1.635, -0.003695), (3.631, 1.651, 2.14), (3.631, 1.651, -0.003695), (3.131, -1.635, 2.14), (3.131, 1.258, 2.14), (3.131, 1.258, -0.003695), (3.131, -1.635, -0.003695), (3.131, 1.651, 2.14), (3.131, 1.651, -0.003695), (0.0, 1.258, 2.14), (0.0, 1.258, -0.003695), (0.0, 1.651, 2.14), (0.0, 1.651, -0.003695), (3.522, -1.635, 2.14), (3.522, -1.635, -0.003695), (3.522, 1.651, -0.003695), (3.522, 1.651, 2.14), (3.522, 1.258, -0.003695), (3.522, 1.258, 2.14), (3.257, 1.557, 2.14), (3.257, 1.557, -0.003695), (3.631, 1.557, 2.14), (3.131, 1.557, 2.14), (0.0, 1.557, 2.14), (3.522, 1.557, -0.003695), (3.257, -1.635, -0.003695), (3.257, 1.258, 2.14), (3.257, 1.651, -0.003695), (3.257, -1.635, 2.14), (3.131, 1.301, -0.003695), (3.131, 1.301, 2.14), (3.631, 1.301, -0.003695), (3.631, 1.301, 2.14), (3.131, 1.557, -0.003695), (3.631, 1.557, -0.003695), (3.522, 1.557, 2.14), (0.0, 1.557, -0.003695), (3.257, 1.301, 2.14), (3.257, 1.301, -0.003695), (3.257, 1.258, -0.003695), (3.257, 1.651, 2.14), (3.522, 1.301, 2.14), (3.522, 1.301, -0.003695), (0.0, 1.301, -0.003695), (0.0, 1.301, 2.14), (3.631, -1.294, 2.14), (3.631, -1.294, -0.003695), (3.131, -1.294, 2.14), (3.131, -1.294, -0.003695), (3.522, -1.294, -0.003695), (3.522, -1.294, 2.14), (3.257, -1.294, -0.003695), (3.257, -1.294, 2.14), (3.631, 1.217, 2.14), (3.631, 1.217, -0.003695), (3.131, 1.217, 2.14), (3.131, 1.217, -0.003695), (3.522, 1.217, -0.003695), (3.257, 1.217, -0.003695), (3.522, 1.217, 2.14), (3.257, 1.217, 2.14), (3.631, 1.258, 1.839), (3.631, -1.635, 1.839), (3.631, 1.651, 1.839), (3.131, 1.258, 1.839), (3.131, -1.635, 1.839), (3.131, 1.651, 1.839), (0.0, 1.258, 1.839), (0.0, 1.651, 1.839), (3.522, -1.635, 1.839), (3.522, 1.651, 1.839), (3.257, -1.635, 1.839), (3.631, 1.301, 1.839), (3.257, 1.651, 1.839), (3.631, 1.557, 1.839), (3.631, -1.294, 1.839), (3.131, -1.294, 1.839), (3.631, 1.217, 1.839), (3.131, 1.217, 1.839), (3.631, 1.557, 0.08672), (3.257, 1.651, 0.08672), (3.631, 1.301, 0.08672), (3.522, 1.651, 0.08672), (3.131, 1.217, 0.08672), (3.131, -1.294, 0.08672), (3.131, -1.635, 0.08672), (3.631, -1.635, 0.08672), (3.631, 1.217, 0.08672), (3.631, -1.294, 0.08672), (3.131, 1.651, 0.08672), (3.131, 1.258, 0.08672), (3.631, 1.651, 0.08672), (3.631, 1.258, 0.08672), (3.257, -1.635, 0.08672), (3.522, -1.635, 0.08672), (0.0, 1.651, 0.08672), (0.0, 1.258, 0.08672), (3.036, 1.223, 0.4607), (3.036, 1.223, -0.003695), (3.036, -1.635, 0.4607), (3.036, -1.635, -0.003695), (-0.01301, -1.532, 0.4607), (-0.01301, -1.532, -0.003695), (3.095, -1.532, 0.4607), (3.095, -1.532, -0.003695), (3.036, -1.532, -0.003695), (3.036, -1.532, 0.4607), (3.036, 1.174, 0.4607), (3.036, 1.174, -0.003695), (3.095, 1.174, 0.4607), (-0.01301, 1.174, -0.003695), (3.095, 1.174, -0.003695), (-0.01301, 1.174, 0.4607), (-0.01301, 1.223, 0.4163), (-0.01301, -1.635, 0.4163), (3.095, 1.223, 0.4163), (3.095, -1.635, 0.4163), (3.036, 1.223, 0.4163), (3.036, -1.635, 0.4163), (3.095, -1.532, 0.4163), (3.095, 1.174, 0.4163), (3.036, 1.223, 0.08888), (3.095, -1.635, 0.08888), (3.095, 1.223, 0.08888), (-0.01301, 1.223, 0.08888), (-0.01301, -1.635, 0.08888), (3.095, 1.174, 0.08888), (3.095, -1.532, 0.08888), (3.036, -1.635, 0.08888), (0.2507, 0.7985, 0.2688), (0.2507, 0.3839, 0.3777), (0.2511, 1.263, 2.583), (0.2511, 1.106, 2.624), (2.812, 1.263, 2.583), (2.811, 0.3839, 0.3777), (2.812, 1.106, 2.624), (2.811, 0.7985, 0.2688), (0.02271, 0.4438, 0.6054), (3.059, 0.8584, 0.4965), (0.2506, 0.4099, 0.6158), (2.811, 0.4099, 0.6158), (0.02309, 1.296, 2.411), (0.02309, 0.9928, 2.491), (3.059, 1.296, 2.411), (3.059, 0.9928, 2.491), (0.2507, 0.8584, 0.4965), (2.811, 0.8584, 0.4965), (3.059, 0.4438, 0.6054), (0.02271, 0.8584, 0.4965), (0.251, 0.9589, 2.501), (0.2511, 1.296, 2.411), (2.812, 1.296, 2.411), (2.812, 0.9589, 2.501), (2.812, 0.4857, 1.141), (2.812, 0.6682, 1.836), (0.251, 0.4857, 1.141), (0.251, 0.6682, 1.836), (3.059, 0.9867, 1.007), (3.059, 1.169, 1.702), (0.02305, 0.5383, 1.126), (0.02305, 0.7208, 1.821), (0.02309, 0.9867, 1.007), (0.02309, 1.169, 1.702), (3.059, 0.5383, 1.126), (3.059, 0.7208, 1.821), (2.812, 0.9867, 1.007), (2.812, 1.169, 1.702), (0.2511, 0.9867, 1.007), (0.2511, 1.169, 1.702), (1.958, 1.263, 2.583), (1.105, 1.263, 2.583), (1.958, 1.072, 2.635), (1.105, 1.072, 2.635), (1.958, 0.7985, 0.2688), (1.104, 0.7985, 0.2688), (1.958, 0.3501, 0.3881), (1.104, 0.3501, 0.3881), (1.105, 0.9063, 2.516), (1.958, 0.9063, 2.516), (1.958, 1.296, 2.411), (1.105, 1.296, 2.411), (1.104, 0.3573, 0.6304), (1.958, 0.3573, 0.6304), (1.958, 0.8584, 0.4965), (1.104, 0.8584, 0.4965), (1.105, 0.5092, 1.877), (1.958, 0.5092, 1.877), (1.105, 0.3267, 1.183), (1.958, 0.3267, 1.183), (1.958, 1.169, 1.702), (1.105, 1.169, 1.702), (1.958, 0.9867, 1.007), (1.105, 0.9867, 1.007), (0.3272, 0.4856, 0.9087), (0.3272, 0.4856, 0.48), (0.3272, -1.662, 0.9087), (0.3272, -1.662, 0.48), (0.02271, 0.2058, 0.48), (3.059, 0.2058, 0.9087), (0.3272, 0.2058, 0.48), (2.823, 0.2058, 0.48), (0.02271, -1.433, 0.8923), (0.02271, -1.433, 0.48), (3.059, -1.433, 0.9087), (3.059, -1.433, 0.48), (2.823, -1.662, 0.9087), (2.823, 0.4856, 0.48), (2.823, -1.662, 0.48), (2.823, 0.4856, 0.9087), (0.3272, -1.433, 0.48), (0.3272, -1.433, 1.032), (2.823, -1.433, 1.032), (2.823, -1.433, 0.48), (0.3272, 0.2058, 1.052), (2.823, 0.2058, 1.04), (3.059, 0.2058, 0.48), (0.02271, 0.2058, 0.8923), (0.02271, 0.4856, 0.8603), (0.02271, -1.662, 0.8603), (3.059, 0.4856, 0.8603), (3.059, -1.662, 0.8603), (0.3272, 0.4856, 0.8603), (0.3272, -1.69, 0.8603), (2.823, 0.4856, 0.8603), (2.823, -1.69, 0.8603), (3.059, -1.433, 0.8603), (0.02271, -1.433, 0.8439), (3.059, 0.2058, 0.8603), (0.02271, 0.2058, 0.8439), (0.3272, 0.4856, 0.5324), (3.059, -1.662, 0.5324), (3.059, 0.4856, 0.5324), (0.02271, 0.4856, 0.5324), (0.02271, -1.662, 0.5324), (0.02271, 0.2058, 0.5324), (3.059, 0.2058, 0.5324), (0.02271, -1.433, 0.5324), (3.059, -1.433, 0.5324), (2.823, -1.69, 0.5324), (2.823, 0.4856, 0.5324), (0.3272, -1.69, 0.5324), (2.823, -0.2575, 0.48), (2.823, -0.9236, 0.48), (0.3272, -0.2575, 0.48), (0.3272, -0.9236, 0.48), (3.059, -0.2575, 1.011), (3.059, -0.9236, 1.011), (0.02271, -0.2575, 0.48), (0.02271, -0.9236, 0.48), (0.3272, -0.2575, 1.046), (0.3272, -0.9236, 1.046), (3.059, -0.2575, 0.48), (3.059, -0.9236, 0.48), (0.02271, -0.2575, 1.011), (0.02271, -0.9236, 1.011), (2.823, -0.2575, 1.063), (2.823, -0.9236, 1.063), (3.059, -0.9236, 0.8603), (3.059, -0.2575, 0.8603), (0.02271, -0.2575, 0.8603), (0.02271, -0.9236, 0.8603), (0.02271, -0.2575, 0.5161), (0.02271, -0.9236, 0.5161), (3.059, -0.9236, 0.5324), (3.059, -0.2575, 0.5324), (2.015, -1.69, 1.011), (1.048, -1.69, 1.011), (2.015, -1.69, 0.48), (1.048, -1.69, 0.48), (2.015, 0.4856, 1.011), (1.048, 0.4856, 1.011), (2.015, 0.4856, 0.48), (1.048, 0.4856, 0.48), (1.048, -1.433, 0.48), (2.015, -1.433, 0.48), (2.015, -1.433, 1.063), (1.048, -1.433, 1.063), (1.048, 0.2058, 0.48), (2.015, 0.2058, 0.48), (2.015, 0.2058, 1.063), (1.048, 0.2058, 1.063), (1.048, -1.721, 0.8603), (2.015, -1.721, 0.8603), (2.015, 0.4856, 0.8603), (1.048, 0.4856, 0.8603), (2.015, 0.4856, 0.5324), (1.048, 0.4856, 0.5324), (1.048, -1.721, 0.5324), (2.015, -1.721, 0.5324), (1.048, -0.9236, 0.48), (2.015, -0.9236, 0.48), (1.048, -0.2575, 0.48), (2.015, -0.2575, 0.48), (2.015, -0.9236, 1.183), (1.048, -0.9236, 1.183), (2.015, -0.2575, 1.183), (1.048, -0.2575, 1.183)], [], [(148, 150, 2, 125), (154, 149, 3, 131), (155, 152, 0, 127), (135, 125, 2, 138), (134, 124, 5, 139), (261, 259, 9, 224), (266, 258, 10, 233), (264, 257, 11, 231), (267, 260, 8, 223), (227, 233, 10, 242), (240, 220, 13, 243), (175, 21, 17, 164), (163, 22, 18, 161), (170, 23, 19, 171), (158, 20, 16, 159), (167, 161, 18, 174), (172, 156, 21, 175), (102, 72, 24, 89), (101, 90, 28, 48), (103, 92, 30, 74), (91, 31, 36, 94), (98, 55, 30, 92), (107, 54, 35, 116), (78, 52, 33, 75), (65, 66, 32, 56), (87, 53, 31, 82), (46, 67, 34, 49), (89, 24, 40, 96), (116, 35, 39, 122), (49, 34, 38, 50), (56, 32, 37, 70), (118, 29, 42, 109), (73, 27, 41, 76), (58, 26, 44, 69), (80, 25, 45, 86), (48, 28, 43, 62), (96, 40, 55, 98), (29, 61, 51, 42), (88, 99, 59, 25), (54, 47, 60, 35), (53, 64, 57, 31), (31, 57, 71, 36), (61, 58, 69, 51), (25, 59, 68, 45), (60, 56, 70, 63), (47, 65, 56, 60), (68, 62, 46, 64), (69, 44, 66, 65), (64, 46, 49, 57), (99, 101, 48, 59), (59, 48, 62, 68), (35, 60, 63, 39), (57, 49, 50, 71), (62, 43, 67, 46), (76, 41, 52, 78), (51, 69, 65, 47), (86, 45, 53, 87), (45, 68, 64, 53), (109, 42, 54, 107), (42, 51, 47, 54), (104, 80, 72, 102), (105, 103, 74, 82), (85, 78, 75, 83), (55, 79, 74, 30), (81, 73, 76, 84), (24, 72, 77, 40), (84, 76, 78, 85), (40, 77, 79, 55), (79, 87, 82, 74), (72, 80, 86, 77), (77, 86, 87, 79), (88, 25, 80, 104), (91, 105, 82, 31), (66, 85, 83, 32), (26, 81, 84, 44), (44, 84, 85, 66), (115, 102, 89, 113), (106, 118, 90, 101), (111, 112, 92, 103), (117, 91, 94, 123), (120, 98, 92, 112), (67, 100, 93, 34), (113, 89, 96, 121), (34, 93, 95, 38), (28, 90, 97, 43), (121, 96, 98, 120), (119, 108, 99, 88), (108, 106, 101, 99), (43, 97, 100, 67), (114, 104, 102, 115), (110, 111, 103, 105), (119, 88, 104, 114), (117, 110, 105, 91), (61, 29, 118, 106), (41, 121, 120, 52), (97, 109, 107, 100), (32, 83, 110, 117), (73, 115, 113, 27), (26, 119, 114, 81), (90, 118, 109, 97), (58, 61, 106, 108), (52, 120, 112, 33), (75, 33, 112, 111), (100, 107, 116, 93), (81, 114, 115, 73), (93, 116, 122, 95), (83, 75, 111, 110), (32, 117, 123, 37), (26, 58, 108, 119), (27, 113, 121, 41), (151, 148, 125, 1), (149, 155, 127, 3), (137, 1, 125, 135), (136, 6, 124, 134), (153, 154, 131, 138), (127, 132, 131, 3), (126, 133, 128, 4), (0, 129, 132, 127), (7, 130, 133, 126), (133, 134, 139, 128), (132, 135, 138, 131), (130, 136, 134, 133), (129, 137, 135, 132), (150, 153, 138, 2), (124, 6, 142, 144), (130, 7, 143, 146), (126, 4, 141, 145), (5, 124, 144, 140), (7, 126, 145, 143), (136, 130, 146, 147), (6, 136, 147, 142), (144, 142, 150, 148), (147, 146, 154, 153), (140, 144, 148, 151), (142, 147, 153, 150), (143, 145, 155, 149), (146, 143, 149, 154), (145, 141, 152, 155), (21, 156, 157, 17), (197, 158, 159, 199), (164, 17, 157, 166), (211, 201, 156, 172), (200, 163, 161, 202), (185, 170, 171, 191), (23, 160, 162, 19), (162, 179, 171, 19), (16, 169, 176, 159), (197, 207, 177, 158), (165, 22, 163, 173), (209, 202, 161, 167), (20, 168, 169, 16), (198, 205, 179, 162), (23, 170, 178, 160), (158, 177, 168, 20), (188, 175, 164, 186), (194, 172, 175, 188), (180, 167, 174, 190), (184, 165, 173, 192), (215, 209, 167, 180), (22, 165, 174, 18), (219, 211, 172, 194), (186, 164, 166, 182), (165, 184, 190, 174), (184, 185, 191, 190), (168, 189, 187, 169), (189, 188, 186, 187), (177, 195, 189, 168), (195, 194, 188, 189), (179, 181, 191, 171), (181, 180, 190, 191), (170, 185, 193, 178), (185, 184, 192, 193), (205, 213, 181, 179), (213, 215, 180, 181), (207, 217, 195, 177), (217, 219, 194, 195), (169, 187, 183, 176), (187, 186, 182, 183), (160, 196, 198, 162), (196, 197, 199, 198), (173, 163, 200, 210), (210, 200, 201, 211), (156, 201, 203, 157), (201, 200, 202, 203), (160, 178, 206, 196), (196, 206, 207, 197), (166, 157, 203, 208), (208, 203, 202, 209), (159, 176, 204, 199), (199, 204, 205, 198), (182, 166, 208, 214), (214, 208, 209, 215), (192, 173, 210, 218), (218, 210, 211, 219), (176, 183, 212, 204), (204, 212, 213, 205), (183, 182, 214, 212), (212, 214, 215, 213), (178, 193, 216, 206), (206, 216, 217, 207), (193, 192, 218, 216), (216, 218, 219, 217), (259, 256, 221, 9), (314, 267, 223, 295), (224, 9, 221, 226), (307, 297, 220, 240), (305, 298, 233, 227), (294, 301, 239, 234), (225, 14, 235, 241), (290, 264, 231, 279), (8, 229, 236, 223), (312, 266, 233, 298), (222, 237, 228, 12), (257, 265, 234, 11), (15, 230, 238, 232), (260, 263, 229, 8), (234, 239, 231, 11), (293, 303, 237, 222), (268, 227, 242, 278), (319, 305, 227, 268), (323, 307, 240, 276), (258, 262, 242, 10), (272, 225, 241, 282), (274, 224, 226, 270), (276, 240, 243, 280), (288, 261, 224, 274), (243, 13, 244, 255), (235, 14, 246, 250), (230, 15, 247, 252), (222, 12, 245, 249), (13, 220, 248, 244), (293, 222, 249, 308), (273, 230, 252, 284), (296, 235, 250, 310), (15, 232, 251, 247), (12, 228, 253, 245), (14, 225, 254, 246), (280, 243, 255, 286), (310, 250, 266, 312), (245, 253, 263, 260), (255, 244, 259, 261), (308, 249, 267, 314), (284, 252, 264, 290), (249, 245, 260, 267), (252, 247, 257, 264), (244, 248, 256, 259), (286, 255, 261, 288), (250, 246, 258, 266), (247, 251, 265, 257), (246, 254, 262, 258), (262, 291, 278, 242), (291, 290, 279, 278), (239, 269, 279, 231), (269, 268, 278, 279), (301, 317, 269, 239), (317, 319, 268, 269), (303, 321, 277, 237), (321, 323, 276, 277), (230, 273, 283, 238), (273, 272, 282, 283), (229, 275, 271, 236), (275, 274, 270, 271), (237, 277, 281, 228), (277, 276, 280, 281), (263, 289, 275, 229), (289, 288, 274, 275), (225, 272, 285, 254), (272, 273, 284, 285), (228, 281, 287, 253), (281, 280, 286, 287), (254, 285, 291, 262), (285, 284, 290, 291), (253, 287, 289, 263), (287, 286, 288, 289), (265, 315, 294, 234), (315, 314, 295, 294), (241, 235, 296, 306), (306, 296, 297, 307), (226, 221, 299, 304), (304, 299, 298, 305), (223, 236, 300, 295), (295, 300, 301, 294), (256, 313, 299, 221), (313, 312, 298, 299), (232, 238, 302, 292), (292, 302, 303, 293), (270, 226, 304, 318), (318, 304, 305, 319), (282, 241, 306, 322), (322, 306, 307, 323), (232, 292, 309, 251), (292, 293, 308, 309), (220, 297, 311, 248), (297, 296, 310, 311), (248, 311, 313, 256), (311, 310, 312, 313), (251, 309, 315, 265), (309, 308, 314, 315), (236, 271, 316, 300), (300, 316, 317, 301), (271, 270, 318, 316), (316, 318, 319, 317), (238, 283, 320, 302), (302, 320, 321, 303), (283, 282, 322, 320), (320, 322, 323, 321)])
me_sofabody.polygons.foreach_set('use_smooth', [True] * 306)
_uv = me_sofabody.uv_layers.new(name='UVMap')
_uv.uv.foreach_set('vector', [0.8754, 0.5783, 0.8754, 0.5733, 0.8832, 0.5733, 0.8832, 0.5783, 0.9306, 0.02441, 0.9305, 0.01567, 0.9384, 0.01565, 0.9384, 0.02439, 0.9164, 0.8326, 0.9156, 0.5733, 0.9234, 0.5733, 0.9242, 0.8326, 0.4738, 0.5682, 0.478, 0.5682, 0.478, 0.5732, 0.4738, 0.5732, 0.7169, 0.314, 0.7211, 0.314, 0.721, 0.5733, 0.7168, 0.5733, 0.9648, 0.5971, 0.9647, 0.5733, 0.9692, 0.5733, 0.9693, 0.5971, 0.2233, 0.4366, 0.2232, 0.4165, 0.2277, 0.4165, 0.2277, 0.4365, 0.9468, 0.3344, 0.9468, 0.315, 0.9512, 0.315, 0.9513, 0.3344, 0.4704, 0.5999, 0.4701, 0.574, 0.4746, 0.574, 0.4746, 0.5999, 0.8751, 0.2383, 0.8989, 0.2382, 0.8989, 0.2583, 0.8751, 0.2583, 0.8822, 0.5474, 0.9062, 0.5474, 0.9062, 0.5733, 0.8824, 0.5733, 0.9243, 0.776, 0.9244, 0.756, 0.9609, 0.7562, 0.9608, 0.7762, 0.2284, 0.912, 0.2285, 0.9331, 0.193, 0.9332, 0.1929, 0.9121, 0.9744, 0.2453, 0.968, 0.2588, 0.9542, 0.2588, 0.9477, 0.2455, 1.0, 0.8121, 0.9999, 0.8315, 0.9865, 0.8315, 0.9865, 0.8121, 0.4088, 0.8117, 0.4292, 0.8117, 0.4291, 0.8328, 0.4095, 0.8327, 0.6937, 0.2389, 0.7133, 0.2389, 0.7134, 0.2583, 0.6937, 0.2583, 0.5036, 0.6027, 0.4781, 0.6028, 0.478, 0.5738, 0.5036, 0.5738, 0.5044, 0.8453, 0.5044, 0.8533, 0.4789, 0.8534, 0.4788, 0.8454, 0.02623, 0.9434, 0.02632, 0.9724, 0.000755, 0.9725, 0.000666, 0.9435, 0.6875, 0.84, 0.662, 0.8401, 0.6612, 0.5738, 0.6866, 0.5738, 0.9837, 0.3413, 0.9836, 0.3158, 0.9943, 0.3157, 0.9944, 0.3412, 0.1743, 0.4483, 0.182, 0.4482, 0.1821, 0.459, 0.1744, 0.459, 0.02858, 0.3734, 0.007291, 0.3931, 0.0, 0.3852, 0.02129, 0.3655, 0.1907, 0.2238, 0.1881, 0.2262, 0.1808, 0.2183, 0.1834, 0.2159, 0.4767, 0.03185, 0.4802, 0.03185, 0.4802, 0.0426, 0.4767, 0.0426, 0.5057, 0.03186, 0.5136, 0.03186, 0.5136, 0.04261, 0.5057, 0.04261, 0.9519, 0.3414, 0.9518, 0.3159, 0.9611, 0.3158, 0.9612, 0.3413, 0.1744, 0.459, 0.1821, 0.459, 0.1829, 0.7253, 0.1752, 0.7253, 0.5057, 0.04261, 0.5136, 0.04261, 0.5136, 0.3089, 0.5056, 0.3089, 0.1834, 0.2159, 0.1808, 0.2183, 0.0001555, 0.02267, 0.002786, 0.02024, 0.1742, 0.4165, 0.1819, 0.4165, 0.1819, 0.4257, 0.1743, 0.4258, 0.05014, 0.3968, 0.02885, 0.4165, 0.02256, 0.4096, 0.04385, 0.39, 0.2123, 0.2471, 0.2096, 0.2496, 0.2033, 0.2427, 0.206, 0.2403, 0.4767, 6.536e-05, 0.4802, 6.631e-05, 0.4802, 0.009339, 0.4767, 0.009338, 0.5057, 7.316e-05, 0.5136, 7.538e-05, 0.5136, 0.009348, 0.5057, 0.009346, 0.9612, 0.3413, 0.9611, 0.3158, 0.9836, 0.3158, 0.9837, 0.3413, 0.2342, 0.2269, 0.2283, 0.2323, 0.222, 0.2255, 0.2279, 0.2201, 0.5043, 0.8199, 0.5043, 0.8234, 0.4788, 0.8235, 0.4787, 0.8199, 0.2126, 0.2035, 0.2067, 0.209, 0.1995, 0.2011, 0.2053, 0.1956, 0.4802, 0.03185, 0.4838, 0.03185, 0.4838, 0.0426, 0.4802, 0.0426, 0.4802, 0.0426, 0.4838, 0.0426, 0.4838, 0.3089, 0.4802, 0.3089, 0.2283, 0.2323, 0.2123, 0.2471, 0.206, 0.2403, 0.222, 0.2255, 0.4802, 6.631e-05, 0.4838, 6.73e-05, 0.4838, 0.00934, 0.4802, 0.009339, 0.1995, 0.2011, 0.1834, 0.2159, 0.002786, 0.02024, 0.01884, 0.005418, 0.2067, 0.209, 0.1907, 0.2238, 0.1834, 0.2159, 0.1995, 0.2011, 0.4838, 0.00934, 0.5057, 0.009346, 0.5057, 0.03186, 0.4838, 0.03185, 0.206, 0.2403, 0.2033, 0.2427, 0.1881, 0.2262, 0.1907, 0.2238, 0.4838, 0.03185, 0.5057, 0.03186, 0.5057, 0.04261, 0.4838, 0.0426, 0.5043, 0.8234, 0.5044, 0.8453, 0.4788, 0.8454, 0.4788, 0.8235, 0.4838, 6.73e-05, 0.5057, 7.316e-05, 0.5057, 0.009346, 0.4838, 0.00934, 0.2053, 0.1956, 0.1995, 0.2011, 0.01884, 0.005418, 0.02471, 0.0, 0.4838, 0.0426, 0.5057, 0.04261, 0.5056, 0.3089, 0.4838, 0.3089, 0.5057, 0.009346, 0.5136, 0.009348, 0.5136, 0.03186, 0.5057, 0.03186, 0.04385, 0.39, 0.02256, 0.4096, 0.007291, 0.3931, 0.02858, 0.3734, 0.222, 0.2255, 0.206, 0.2403, 0.1907, 0.2238, 0.2067, 0.209, 0.4767, 0.009338, 0.4802, 0.009339, 0.4802, 0.03185, 0.4767, 0.03185, 0.4802, 0.009339, 0.4838, 0.00934, 0.4838, 0.03185, 0.4802, 0.03185, 0.1743, 0.4258, 0.1819, 0.4257, 0.182, 0.4482, 0.1743, 0.4483, 0.2279, 0.2201, 0.222, 0.2255, 0.2067, 0.209, 0.2126, 0.2035, 0.5043, 0.8163, 0.4787, 0.8164, 0.4781, 0.6028, 0.5036, 0.6027, 0.02557, 0.7299, 0.02623, 0.9434, 0.000666, 0.9435, 1.089e-05, 0.7299, 0.1855, 0.2286, 0.02858, 0.3734, 0.02129, 0.3655, 0.1782, 0.2207, 0.2342, 0.03179, 0.2632, 0.0318, 0.2632, 0.04254, 0.2342, 0.04254, 0.207, 0.252, 0.05014, 0.3968, 0.04385, 0.39, 0.2007, 0.2452, 0.2342, 0.0, 0.2632, 7.848e-06, 0.2632, 0.009281, 0.2342, 0.009273, 0.2007, 0.2452, 0.04385, 0.39, 0.02858, 0.3734, 0.1855, 0.2286, 0.2342, 0.009273, 0.2632, 0.009281, 0.2632, 0.0318, 0.2342, 0.03179, 0.2632, 0.0318, 0.4767, 0.03185, 0.4767, 0.0426, 0.2632, 0.04254, 0.2632, 7.848e-06, 0.4767, 6.536e-05, 0.4767, 0.009338, 0.2632, 0.009281, 0.2632, 0.009281, 0.4767, 0.009338, 0.4767, 0.03185, 0.2632, 0.0318, 0.5043, 0.8199, 0.4787, 0.8199, 0.4787, 0.8164, 0.5043, 0.8163, 0.02556, 0.7263, 0.02557, 0.7299, 1.089e-05, 0.7299, 0.0, 0.7264, 0.1881, 0.2262, 0.1855, 0.2286, 0.1782, 0.2207, 0.1808, 0.2183, 0.2096, 0.2496, 0.207, 0.252, 0.2007, 0.2452, 0.2033, 0.2427, 0.2033, 0.2427, 0.2007, 0.2452, 0.1855, 0.2286, 0.1881, 0.2262, 0.6527, 0.6023, 0.5036, 0.6027, 0.5036, 0.5738, 0.6526, 0.5733, 0.6534, 0.8448, 0.6535, 0.8528, 0.5044, 0.8533, 0.5044, 0.8453, 0.1753, 0.943, 0.1754, 0.9719, 0.02632, 0.9724, 0.02623, 0.9434, 0.8361, 0.8396, 0.6875, 0.84, 0.6866, 0.5738, 0.8353, 0.5733, 0.9841, 0.4899, 0.9837, 0.3413, 0.9944, 0.3412, 0.9949, 0.4899, 9.75e-05, 0.4488, 0.02561, 0.4487, 0.02564, 0.4595, 0.0001305, 0.4596, 0.9523, 0.49, 0.9519, 0.3414, 0.9612, 0.3413, 0.9616, 0.49, 0.0001305, 0.4596, 0.02564, 0.4595, 0.02646, 0.7257, 0.0009472, 0.7258, 0.0, 0.417, 0.02551, 0.4169, 0.02554, 0.4262, 2.843e-05, 0.4263, 0.9616, 0.49, 0.9612, 0.3413, 0.9837, 0.3413, 0.9841, 0.4899, 0.6534, 0.8194, 0.6534, 0.823, 0.5043, 0.8234, 0.5043, 0.8199, 0.6534, 0.823, 0.6534, 0.8448, 0.5044, 0.8453, 0.5043, 0.8234, 2.843e-05, 0.4263, 0.02554, 0.4262, 0.02561, 0.4487, 9.75e-05, 0.4488, 0.6533, 0.8158, 0.5043, 0.8163, 0.5036, 0.6027, 0.6527, 0.6023, 0.1746, 0.7294, 0.1753, 0.943, 0.02623, 0.9434, 0.02557, 0.7299, 0.6534, 0.8194, 0.5043, 0.8199, 0.5043, 0.8163, 0.6533, 0.8158, 0.1746, 0.7258, 0.1746, 0.7294, 0.02557, 0.7299, 0.02556, 0.7263, 0.6611, 0.8448, 0.6612, 0.8528, 0.6535, 0.8528, 0.6534, 0.8448, 0.9616, 0.4977, 0.9616, 0.49, 0.9841, 0.4899, 0.9842, 0.4976, 0.02554, 0.4262, 0.1743, 0.4258, 0.1743, 0.4483, 0.02561, 0.4487, 0.1823, 0.7258, 0.1823, 0.7294, 0.1746, 0.7294, 0.1746, 0.7258, 0.6604, 0.6023, 0.6527, 0.6023, 0.6526, 0.5733, 0.6603, 0.5733, 0.661, 0.8194, 0.6534, 0.8194, 0.6533, 0.8158, 0.661, 0.8158, 0.02551, 0.4169, 0.1742, 0.4165, 0.1743, 0.4258, 0.02554, 0.4262, 0.6611, 0.823, 0.6611, 0.8448, 0.6534, 0.8448, 0.6534, 0.823, 0.9842, 0.4976, 0.9841, 0.4899, 0.9949, 0.4899, 0.9949, 0.4976, 0.183, 0.9429, 0.1831, 0.9719, 0.1754, 0.9719, 0.1753, 0.943, 0.02561, 0.4487, 0.1743, 0.4483, 0.1744, 0.459, 0.02564, 0.4595, 0.661, 0.8158, 0.6533, 0.8158, 0.6527, 0.6023, 0.6604, 0.6023, 0.02564, 0.4595, 0.1744, 0.459, 0.1752, 0.7253, 0.02646, 0.7257, 0.1823, 0.7294, 0.183, 0.9429, 0.1753, 0.943, 0.1746, 0.7294, 0.8438, 0.8395, 0.8361, 0.8396, 0.8353, 0.5733, 0.843, 0.5733, 0.661, 0.8194, 0.6611, 0.823, 0.6534, 0.823, 0.6534, 0.8194, 0.9524, 0.4977, 0.9523, 0.49, 0.9616, 0.49, 0.9616, 0.4977, 0.8762, 0.8376, 0.8754, 0.5783, 0.8832, 0.5783, 0.884, 0.8376, 0.9164, 0.8376, 0.9164, 0.8326, 0.9242, 0.8326, 0.9242, 0.8376, 0.473, 0.3089, 0.4772, 0.3089, 0.478, 0.5682, 0.4738, 0.5682, 0.7169, 0.3089, 0.7211, 0.3089, 0.7211, 0.314, 0.7169, 0.314, 0.9313, 0.2546, 0.9306, 0.02441, 0.9384, 0.02439, 0.9391, 0.2545, 0.235, 0.5689, 0.2437, 0.5689, 0.2437, 0.5739, 0.235, 0.574, 0.478, 0.3139, 0.4868, 0.3139, 0.4867, 0.5732, 0.478, 0.5732, 0.2342, 0.3096, 0.2429, 0.3096, 0.2437, 0.5689, 0.235, 0.5689, 0.478, 0.3089, 0.4868, 0.3089, 0.4868, 0.3139, 0.478, 0.3139, 0.4868, 0.3139, 0.7169, 0.314, 0.7168, 0.5733, 0.4867, 0.5732, 0.2437, 0.5689, 0.4738, 0.5682, 0.4738, 0.5732, 0.2437, 0.5739, 0.4868, 0.3089, 0.7169, 0.3089, 0.7169, 0.314, 0.4868, 0.3139, 0.2429, 0.3096, 0.473, 0.3089, 0.4738, 0.5682, 0.2437, 0.5689, 0.9313, 0.2587, 0.9313, 0.2546, 0.9391, 0.2545, 0.9392, 0.2587, 0.8438, 0.5784, 0.8438, 0.5734, 0.8476, 0.5734, 0.8476, 0.5784, 0.8989, 0.02451, 0.8989, 0.01577, 0.9027, 0.01576, 0.9027, 0.0245, 0.8848, 0.8327, 0.884, 0.5734, 0.8878, 0.5734, 0.8886, 0.8327, 0.8446, 0.8377, 0.8438, 0.5784, 0.8476, 0.5784, 0.8484, 0.8377, 0.8848, 0.8377, 0.8848, 0.8327, 0.8886, 0.8327, 0.8886, 0.8377, 0.8996, 0.2547, 0.8989, 0.02451, 0.9027, 0.0245, 0.9034, 0.2547, 0.8997, 0.2588, 0.8996, 0.2547, 0.9034, 0.2547, 0.9034, 0.2588, 0.8476, 0.5784, 0.8476, 0.5734, 0.8754, 0.5733, 0.8754, 0.5783, 0.9034, 0.2547, 0.9027, 0.0245, 0.9306, 0.02441, 0.9313, 0.2546, 0.8484, 0.8377, 0.8476, 0.5784, 0.8754, 0.5783, 0.8762, 0.8376, 0.9034, 0.2588, 0.9034, 0.2547, 0.9313, 0.2546, 0.9313, 0.2587, 0.8886, 0.8377, 0.8886, 0.8327, 0.9164, 0.8326, 0.9164, 0.8376, 0.9027, 0.0245, 0.9027, 0.01576, 0.9305, 0.01567, 0.9306, 0.02441, 0.8886, 0.8327, 0.8878, 0.5734, 0.9156, 0.5733, 0.9164, 0.8326, 0.2277, 0.6748, 0.2277, 0.6942, 0.1923, 0.6943, 0.1922, 0.6749, 1.0, 0.7395, 1.0, 0.8121, 0.9865, 0.8121, 0.9837, 0.7396, 0.4103, 0.5745, 0.4299, 0.5745, 0.4299, 0.5939, 0.4095, 0.5939, 0.6935, 0.1663, 0.7131, 0.1663, 0.7133, 0.2389, 0.6937, 0.2389, 0.2282, 0.8394, 0.2284, 0.912, 0.1929, 0.9121, 0.1898, 0.8395, 0.9789, 0.1842, 0.9744, 0.2453, 0.9477, 0.2455, 0.9395, 0.1845, 1.0, 0.5733, 1.0, 0.5943, 0.9866, 0.5944, 0.9866, 0.5733, 0.2342, 0.8111, 0.2456, 0.8112, 0.2462, 0.8322, 0.2342, 0.8322, 0.235, 0.574, 0.247, 0.574, 0.2462, 0.5934, 0.2349, 0.5933, 0.5142, 0.1668, 0.5286, 0.1668, 0.5288, 0.2394, 0.5144, 0.2394, 0.693, 6.031e-05, 0.7126, 0.0, 0.7127, 0.02108, 0.693, 0.02114, 0.4082, 0.7391, 0.4287, 0.7391, 0.4292, 0.8117, 0.4088, 0.8117, 0.9352, 0.9565, 0.9288, 0.943, 0.9555, 0.9432, 0.949, 0.9565, 0.9837, 0.667, 0.9698, 0.6669, 0.9743, 0.5943, 0.9866, 0.5944, 0.5136, 0.0005776, 0.528, 0.0005335, 0.5281, 0.02161, 0.5137, 0.02165, 0.5144, 0.2394, 0.5288, 0.2394, 0.5288, 0.2588, 0.5144, 0.2588, 0.9246, 0.8208, 0.9243, 0.776, 0.9608, 0.7762, 0.964, 0.8211, 0.6497, 0.239, 0.6937, 0.2389, 0.6937, 0.2583, 0.6497, 0.2584, 0.3638, 0.8115, 0.4088, 0.8117, 0.4095, 0.8327, 0.3647, 0.8326, 0.6489, 0.0001627, 0.693, 6.031e-05, 0.693, 0.02114, 0.649, 0.02124, 0.3615, 0.7389, 0.4082, 0.7391, 0.4088, 0.8117, 0.3638, 0.8115, 0.9787, 0.05829, 0.9789, 0.07832, 0.9424, 0.07851, 0.9423, 0.05849, 0.6494, 0.1664, 0.6935, 0.1663, 0.6937, 0.2389, 0.6497, 0.239, 0.3655, 0.5744, 0.4103, 0.5745, 0.4095, 0.5939, 0.3645, 0.5938, 0.9789, 0.07832, 0.9786, 0.1231, 0.9392, 0.1234, 0.9424, 0.07851, 0.9786, 0.1231, 0.9789, 0.1842, 0.9395, 0.1845, 0.9392, 0.1234, 0.9288, 0.943, 0.9242, 0.8819, 0.9637, 0.8822, 0.9555, 0.9432, 0.9242, 0.8819, 0.9246, 0.8208, 0.964, 0.8211, 0.9637, 0.8822, 0.5288, 0.2394, 0.5897, 0.2392, 0.5897, 0.2586, 0.5288, 0.2588, 0.5897, 0.2392, 0.6497, 0.239, 0.6497, 0.2584, 0.5897, 0.2586, 0.2456, 0.8112, 0.3038, 0.8114, 0.3046, 0.8324, 0.2462, 0.8322, 0.3038, 0.8114, 0.3638, 0.8115, 0.3647, 0.8326, 0.3046, 0.8324, 0.528, 0.0005335, 0.589, 0.0003466, 0.589, 0.02142, 0.5281, 0.02161, 0.589, 0.0003466, 0.6489, 0.0001627, 0.649, 0.02124, 0.589, 0.02142, 0.2449, 0.7386, 0.3014, 0.7388, 0.3038, 0.8114, 0.2456, 0.8112, 0.3014, 0.7388, 0.3615, 0.7389, 0.3638, 0.8115, 0.3038, 0.8114, 0.5286, 0.1668, 0.5895, 0.1666, 0.5897, 0.2392, 0.5288, 0.2394, 0.5895, 0.1666, 0.6494, 0.1664, 0.6497, 0.239, 0.5897, 0.2392, 0.247, 0.574, 0.3054, 0.5742, 0.3045, 0.5936, 0.2462, 0.5934, 0.3054, 0.5742, 0.3655, 0.5744, 0.3645, 0.5938, 0.3045, 0.5936, 1.0, 0.5943, 1.0, 0.6669, 0.9837, 0.667, 0.9866, 0.5944, 1.0, 0.6669, 1.0, 0.7395, 0.9837, 0.7396, 0.9837, 0.667, 0.693, 0.02114, 0.7127, 0.02108, 0.7129, 0.09367, 0.6932, 0.09373, 0.6932, 0.09373, 0.7129, 0.09367, 0.7131, 0.1663, 0.6935, 0.1663, 0.2277, 0.6942, 0.228, 0.7668, 0.1896, 0.7669, 0.1923, 0.6943, 0.228, 0.7668, 0.2282, 0.8394, 0.1898, 0.8395, 0.1896, 0.7669, 0.5137, 0.02165, 0.5281, 0.02161, 0.5283, 0.09421, 0.5139, 0.09425, 0.5139, 0.09425, 0.5283, 0.09421, 0.5286, 0.1668, 0.5142, 0.1668, 0.4095, 0.5939, 0.4299, 0.5939, 0.429, 0.6665, 0.4084, 0.6665, 0.4084, 0.6665, 0.429, 0.6665, 0.4287, 0.7391, 0.4082, 0.7391, 0.9865, 0.8121, 0.9742, 0.8121, 0.9698, 0.7395, 0.9837, 0.7396, 0.9837, 0.7396, 0.9698, 0.7395, 0.9698, 0.6669, 0.9837, 0.667, 0.3645, 0.5938, 0.4095, 0.5939, 0.4084, 0.6665, 0.3617, 0.6663, 0.3617, 0.6663, 0.4084, 0.6665, 0.4082, 0.7391, 0.3615, 0.7389, 0.649, 0.02124, 0.693, 0.02114, 0.6932, 0.09373, 0.6492, 0.09384, 0.6492, 0.09384, 0.6932, 0.09373, 0.6935, 0.1663, 0.6494, 0.1664, 0.2462, 0.5934, 0.3045, 0.5936, 0.3017, 0.6662, 0.2451, 0.666, 0.2451, 0.666, 0.3017, 0.6662, 0.3014, 0.7388, 0.2449, 0.7386, 0.3045, 0.5936, 0.3645, 0.5938, 0.3617, 0.6663, 0.3017, 0.6662, 0.3017, 0.6662, 0.3617, 0.6663, 0.3615, 0.7389, 0.3014, 0.7388, 0.5281, 0.02161, 0.589, 0.02142, 0.5892, 0.09402, 0.5283, 0.09421, 0.5283, 0.09421, 0.5892, 0.09402, 0.5895, 0.1666, 0.5286, 0.1668, 0.589, 0.02142, 0.649, 0.02124, 0.6492, 0.09384, 0.5892, 0.09402, 0.5892, 0.09402, 0.6492, 0.09384, 0.6494, 0.1664, 0.5895, 0.1666, 0.224, 0.6747, 0.2239, 0.6488, 0.2284, 0.6488, 0.2285, 0.6747, 0.4707, 0.6612, 0.4704, 0.5999, 0.4746, 0.5999, 0.475, 0.6611, 0.8743, 9.056e-05, 0.8981, 1.756e-05, 0.8982, 0.02592, 0.8744, 0.02599, 0.8822, 0.4861, 0.906, 0.4861, 0.9062, 0.5474, 0.8822, 0.5474, 0.8748, 0.1695, 0.8986, 0.1694, 0.8989, 0.2382, 0.8751, 0.2383, 0.7137, 0.17, 0.7355, 0.1699, 0.7357, 0.2387, 0.7163, 0.2387, 0.8825, 0.315, 0.9063, 0.315, 0.9063, 0.3351, 0.8822, 0.3351, 0.947, 0.3777, 0.9468, 0.3344, 0.9513, 0.3344, 0.9514, 0.3777, 0.7155, 0.0005777, 0.735, 0.0005181, 0.735, 0.02642, 0.7156, 0.02648, 0.2235, 0.5053, 0.2233, 0.4366, 0.2277, 0.4365, 0.2279, 0.5053, 0.7236, 0.5473, 0.7428, 0.5474, 0.7431, 0.5732, 0.7236, 0.5732, 0.4709, 0.8322, 0.471, 0.8121, 0.4753, 0.8121, 0.4753, 0.8322, 0.7237, 0.315, 0.7431, 0.315, 0.7429, 0.3351, 0.7237, 0.335, 0.9653, 0.7559, 0.9652, 0.7365, 0.9697, 0.7365, 0.9698, 0.7559, 0.7163, 0.2387, 0.7357, 0.2387, 0.7358, 0.2588, 0.7163, 0.2588, 0.7211, 0.4861, 0.7428, 0.4861, 0.7428, 0.5474, 0.7236, 0.5473, 0.8357, 0.2384, 0.8751, 0.2383, 0.8751, 0.2583, 0.8357, 0.2585, 0.8355, 0.1696, 0.8748, 0.1695, 0.8751, 0.2383, 0.8357, 0.2384, 0.8425, 0.4861, 0.8822, 0.4861, 0.8822, 0.5474, 0.8428, 0.5474, 0.9473, 0.4976, 0.9473, 0.4738, 0.9517, 0.4738, 0.9518, 0.4976, 0.8429, 0.315, 0.8825, 0.315, 0.8822, 0.3351, 0.8428, 0.3351, 0.8349, 0.0002114, 0.8743, 9.056e-05, 0.8744, 0.02599, 0.835, 0.02611, 0.8428, 0.5474, 0.8822, 0.5474, 0.8824, 0.5733, 0.8428, 0.5733, 0.9663, 0.6365, 0.9648, 0.5971, 0.9693, 0.5971, 0.9694, 0.6365, 0.9342, 0.5972, 0.9327, 0.5734, 0.9369, 0.5734, 0.9383, 0.5972, 0.1914, 0.4367, 0.1913, 0.4166, 0.1954, 0.4166, 0.1955, 0.4366, 0.9148, 0.3345, 0.9148, 0.3151, 0.9189, 0.3151, 0.919, 0.3345, 0.4383, 0.6, 0.4382, 0.5741, 0.4423, 0.5741, 0.4425, 0.6, 0.1921, 0.6748, 0.192, 0.6489, 0.1961, 0.6489, 0.1962, 0.6748, 0.4299, 0.6613, 0.4383, 0.6, 0.4425, 0.6, 0.4429, 0.6612, 0.9063, 0.3779, 0.9148, 0.3345, 0.919, 0.3345, 0.9191, 0.3778, 0.1829, 0.5054, 0.1914, 0.4367, 0.1955, 0.4366, 0.1957, 0.5054, 0.439, 0.8323, 0.4389, 0.8122, 0.4432, 0.8122, 0.4431, 0.8323, 0.9333, 0.756, 0.9346, 0.7366, 0.9388, 0.7366, 0.9374, 0.756, 0.9153, 0.4977, 0.9153, 0.4739, 0.9194, 0.4739, 0.9195, 0.4977, 0.9242, 0.6366, 0.9342, 0.5972, 0.9383, 0.5972, 0.9371, 0.6366, 0.1957, 0.5054, 0.1955, 0.4366, 0.2233, 0.4366, 0.2235, 0.5053, 0.9374, 0.756, 0.9388, 0.7366, 0.9652, 0.7365, 0.9653, 0.7559, 0.9383, 0.5972, 0.9369, 0.5734, 0.9647, 0.5733, 0.9648, 0.5971, 0.4429, 0.6612, 0.4425, 0.6, 0.4704, 0.5999, 0.4707, 0.6612, 0.9191, 0.3778, 0.919, 0.3345, 0.9468, 0.3344, 0.947, 0.3777, 0.4425, 0.6, 0.4423, 0.5741, 0.4701, 0.574, 0.4704, 0.5999, 0.919, 0.3345, 0.9189, 0.3151, 0.9468, 0.315, 0.9468, 0.3344, 0.1962, 0.6748, 0.1961, 0.6489, 0.2239, 0.6488, 0.224, 0.6747, 0.9371, 0.6366, 0.9383, 0.5972, 0.9648, 0.5971, 0.9663, 0.6365, 0.1955, 0.4366, 0.1954, 0.4166, 0.2232, 0.4165, 0.2233, 0.4366, 0.4431, 0.8323, 0.4432, 0.8122, 0.471, 0.8121, 0.4709, 0.8322, 0.9195, 0.4977, 0.9194, 0.4739, 0.9473, 0.4738, 0.9473, 0.4976, 0.9473, 0.4738, 0.9472, 0.4344, 0.9516, 0.4344, 0.9517, 0.4738, 0.9472, 0.4344, 0.947, 0.3777, 0.9514, 0.3777, 0.9516, 0.4344, 0.7357, 0.2387, 0.779, 0.2386, 0.7791, 0.2586, 0.7358, 0.2588, 0.779, 0.2386, 0.8357, 0.2384, 0.8357, 0.2585, 0.7791, 0.2586, 0.7355, 0.1699, 0.7788, 0.1698, 0.779, 0.2386, 0.7357, 0.2387, 0.7788, 0.1698, 0.8355, 0.1696, 0.8357, 0.2384, 0.779, 0.2386, 0.7428, 0.4861, 0.7859, 0.4861, 0.7861, 0.5474, 0.7428, 0.5474, 0.7859, 0.4861, 0.8425, 0.4861, 0.8428, 0.5474, 0.7861, 0.5474, 0.7431, 0.315, 0.7863, 0.315, 0.7862, 0.3351, 0.7429, 0.3351, 0.7863, 0.315, 0.8429, 0.315, 0.8428, 0.3351, 0.7862, 0.3351, 0.735, 0.0005181, 0.7783, 0.0003852, 0.7784, 0.02628, 0.735, 0.02642, 0.7783, 0.0003852, 0.8349, 0.0002114, 0.835, 0.02611, 0.7784, 0.02628, 0.7428, 0.5474, 0.7861, 0.5474, 0.7862, 0.5733, 0.7431, 0.5732, 0.7861, 0.5474, 0.8428, 0.5474, 0.8428, 0.5733, 0.7862, 0.5733, 0.9652, 0.7365, 0.9665, 0.6931, 0.9696, 0.6931, 0.9697, 0.7365, 0.9665, 0.6931, 0.9663, 0.6365, 0.9694, 0.6365, 0.9696, 0.6931, 0.9153, 0.4739, 0.9064, 0.4345, 0.9193, 0.4345, 0.9194, 0.4739, 0.9064, 0.4345, 0.9063, 0.3779, 0.9191, 0.3778, 0.9193, 0.4345, 0.9346, 0.7366, 0.9244, 0.6933, 0.9372, 0.6932, 0.9388, 0.7366, 0.9244, 0.6933, 0.9242, 0.6366, 0.9371, 0.6366, 0.9372, 0.6932, 0.9194, 0.4739, 0.9193, 0.4345, 0.9472, 0.4344, 0.9473, 0.4738, 0.9193, 0.4345, 0.9191, 0.3778, 0.947, 0.3777, 0.9472, 0.4344, 0.9388, 0.7366, 0.9372, 0.6932, 0.9665, 0.6931, 0.9652, 0.7365, 0.9372, 0.6932, 0.9371, 0.6366, 0.9663, 0.6365, 0.9665, 0.6931, 0.471, 0.8121, 0.471, 0.7434, 0.4752, 0.7434, 0.4753, 0.8121, 0.471, 0.7434, 0.4707, 0.6612, 0.475, 0.6611, 0.4752, 0.7434, 0.8822, 0.3351, 0.9063, 0.3351, 0.9061, 0.4039, 0.8822, 0.4039, 0.8822, 0.4039, 0.9061, 0.4039, 0.906, 0.4861, 0.8822, 0.4861, 0.8744, 0.02599, 0.8982, 0.02592, 0.8984, 0.0872, 0.8746, 0.08728, 0.8746, 0.08728, 0.8984, 0.0872, 0.8986, 0.1694, 0.8748, 0.1695, 0.7156, 0.02648, 0.735, 0.02642, 0.7352, 0.0877, 0.7134, 0.08777, 0.7134, 0.08777, 0.7352, 0.0877, 0.7355, 0.1699, 0.7137, 0.17, 0.2239, 0.6488, 0.2237, 0.5875, 0.2282, 0.5875, 0.2284, 0.6488, 0.2237, 0.5875, 0.2235, 0.5053, 0.2279, 0.5053, 0.2282, 0.5875, 0.7237, 0.335, 0.7429, 0.3351, 0.7428, 0.4038, 0.7211, 0.4038, 0.7211, 0.4038, 0.7428, 0.4038, 0.7428, 0.4861, 0.7211, 0.4861, 0.835, 0.02611, 0.8744, 0.02599, 0.8746, 0.08728, 0.8352, 0.0874, 0.8352, 0.0874, 0.8746, 0.08728, 0.8748, 0.1695, 0.8355, 0.1696, 0.8428, 0.3351, 0.8822, 0.3351, 0.8822, 0.4039, 0.8426, 0.4039, 0.8426, 0.4039, 0.8822, 0.4039, 0.8822, 0.4861, 0.8425, 0.4861, 0.4389, 0.8122, 0.4302, 0.7435, 0.4432, 0.7435, 0.4432, 0.8122, 0.4302, 0.7435, 0.4299, 0.6613, 0.4429, 0.6612, 0.4432, 0.7435, 0.192, 0.6489, 0.1831, 0.5877, 0.1959, 0.5876, 0.1961, 0.6489, 0.1831, 0.5877, 0.1829, 0.5054, 0.1957, 0.5054, 0.1959, 0.5876, 0.1961, 0.6489, 0.1959, 0.5876, 0.2237, 0.5875, 0.2239, 0.6488, 0.1959, 0.5876, 0.1957, 0.5054, 0.2235, 0.5053, 0.2237, 0.5875, 0.4432, 0.8122, 0.4432, 0.7435, 0.471, 0.7434, 0.471, 0.8121, 0.4432, 0.7435, 0.4429, 0.6612, 0.4707, 0.6612, 0.471, 0.7434, 0.735, 0.02642, 0.7784, 0.02628, 0.7786, 0.08757, 0.7352, 0.0877, 0.7352, 0.0877, 0.7786, 0.08757, 0.7788, 0.1698, 0.7355, 0.1699, 0.7784, 0.02628, 0.835, 0.02611, 0.8352, 0.0874, 0.7786, 0.08757, 0.7786, 0.08757, 0.8352, 0.0874, 0.8355, 0.1696, 0.7788, 0.1698, 0.7429, 0.3351, 0.7862, 0.3351, 0.7859, 0.4039, 0.7428, 0.4038, 0.7428, 0.4038, 0.7859, 0.4039, 0.7859, 0.4861, 0.7428, 0.4861, 0.7862, 0.3351, 0.8428, 0.3351, 0.8426, 0.4039, 0.7859, 0.4039, 0.7859, 0.4039, 0.8426, 0.4039, 0.8425, 0.4861, 0.7859, 0.4861])
me_sofabody.materials.append(mat_sofafabric)
me_sofabody.use_remesh_preserve_volume = False
me_sofabody.use_remesh_preserve_attributes = False
me_sofabody.use_mirror_vertex_groups = False
me_sofabody.update()
me_sofaleg = bpy.data.meshes.new('SofaLeg')
me_sofaleg.from_pydata([(-0.7404, -0.7404, -2.468), (-0.7404, 0.7404, -2.468), (0.7404, 0.7404, -2.468), (0.7404, -0.7404, -2.468), (-0.7404, -0.7404, 0.7404), (-0.7404, 0.7404, 0.7404), (0.7404, 0.7404, 0.7404), (0.7404, -0.7404, 0.7404)], [], [(4, 5, 1, 0), (5, 6, 2, 1), (6, 7, 3, 2), (7, 4, 0, 3), (0, 1, 2, 3), (7, 6, 5, 4)])
_uv = me_sofaleg.uv_layers.new(name='UVMap')
_uv.uv.foreach_set('vector', [0.5, 0.5381, 0.2517, 0.5389, 0.25, 0.0007619, 0.4983, 0.0, 0.9983, 0.5389, 0.75, 0.5381, 0.7517, 0.0, 1.0, 0.0007618, 0.25, 0.5381, 0.001651, 0.5389, 0.0, 0.0007619, 0.2483, 0.0, 0.5, 0.0007619, 0.7483, 0.0, 0.75, 0.5381, 0.5017, 0.5389, 0.4991, 0.5396, 0.4983, 0.788, 0.25, 0.7872, 0.2508, 0.5389, 0.5008, 0.5389, 0.7491, 0.5396, 0.7483, 0.788, 0.5, 0.7872])
me_sofaleg.materials.append(mat_birchveneer)
me_sofaleg.use_remesh_preserve_volume = False
me_sofaleg.use_remesh_preserve_attributes = False
me_sofaleg.use_mirror_vertex_groups = False
me_sofaleg.update()

# ---- objects
ob_chairleg2 = bpy.data.objects.new('ChairLeg2', me_chairleg)
ob_chairleg3 = bpy.data.objects.new('ChairLeg3', me_chairleg)
ob_chairleg4 = bpy.data.objects.new('ChairLeg4', me_chairleg)
ob_chairleg1 = bpy.data.objects.new('ChairLeg1', me_chairleg)
ob_chair = bpy.data.objects.new('Chair', me_chairbody)
ob_sofabody = bpy.data.objects.new('SofaBody', me_sofabody)
ob_sofaleg1 = bpy.data.objects.new('SofaLeg1', me_sofaleg)
ob_sofaleg2 = bpy.data.objects.new('SofaLeg2', me_sofaleg)
ob_sofaleg3 = bpy.data.objects.new('SofaLeg3', me_sofaleg)
ob_sofaleg4 = bpy.data.objects.new('SofaLeg4', me_sofaleg)

# ---- transforms, parenting, visibility, modifiers, constraints
ob_chairleg2.location = (2.181, 0.37, 0.06)
ob_chairleg2.lineart.crease_threshold = 0.0
ob_chairleg3.location = (1.401, 0.37, 0.06)
ob_chairleg3.lineart.crease_threshold = 0.0
ob_chairleg4.location = (1.401, -0.43, 0.06)
ob_chairleg4.lineart.crease_threshold = 0.0
ob_chairleg1.location = (2.181, -0.43, 0.06)
ob_chairleg1.lineart.crease_threshold = 0.0
ob_chair.location = (1.821, 0.0, 0.4)
ob_chair.scale = (0.7387, 0.7387, 0.7387)
ob_chair.lineart.crease_threshold = 0.0
_m = ob_chair.modifiers.new('Mirror', 'MIRROR')
_m.use_clip = True
_m.use_mirror_vertex_groups = False
_m.use_mirror_merge = False
_m = ob_chair.modifiers.new('Subsurf', 'SUBSURF')
_m.uv_smooth = 'PRESERVE_CORNERS'
_m.quality = 2
_m.levels = 2
_m.show_only_control_edges = False
ob_sofabody.location = (0.0, 0.0, 0.1)
ob_sofabody.scale = (0.2799, 0.2799, 0.2799)
ob_sofabody.lineart.crease_threshold = 0.0
_m = ob_sofabody.modifiers.new('Mirror', 'MIRROR')
_m.use_mirror_vertex_groups = False
_m.use_mirror_merge = False
_m = ob_sofabody.modifiers.new('Subsurf', 'SUBSURF')
_m.uv_smooth = 'PRESERVE_CORNERS'
_m.quality = 2
_m.levels = 2
_m.show_only_control_edges = False
ob_sofaleg1.location = (0.95, -0.4, 0.1)
ob_sofaleg1.scale = (0.03242, 0.03242, 0.03242)
ob_sofaleg1.lineart.crease_threshold = 0.0
_m = ob_sofaleg1.modifiers.new('Mirror', 'MIRROR')
_m.use_axis = (False, False, False)
_m.use_mirror_merge = False
ob_sofaleg2.location = (-0.95, -0.4, 0.1)
ob_sofaleg2.scale = (0.03242, 0.03242, 0.03242)
ob_sofaleg2.lineart.crease_threshold = 0.0
_m = ob_sofaleg2.modifiers.new('Mirror', 'MIRROR')
_m.use_axis = (False, False, False)
_m.use_mirror_merge = False
ob_sofaleg3.location = (-0.95, 0.4, 0.1)
ob_sofaleg3.scale = (0.03242, 0.03242, 0.03242)
ob_sofaleg3.lineart.crease_threshold = 0.0
_m = ob_sofaleg3.modifiers.new('Mirror', 'MIRROR')
_m.use_axis = (False, False, False)
_m.use_mirror_merge = False
ob_sofaleg4.location = (0.95, 0.4, 0.1)
ob_sofaleg4.scale = (0.03242, 0.03242, 0.03242)
ob_sofaleg4.lineart.crease_threshold = 0.0
_m = ob_sofaleg4.modifiers.new('Mirror', 'MIRROR')
_m.use_axis = (False, False, False)
_m.use_mirror_merge = False

# ---- collection membership
col_collection_1.objects.link(ob_chairleg2)
col_collection_1.objects.link(ob_chairleg3)
col_collection_1.objects.link(ob_chairleg4)
col_collection_1.objects.link(ob_chairleg1)
col_collection_1.objects.link(ob_chair)
col_collection_1.objects.link(ob_sofabody)
col_collection_1.objects.link(ob_sofaleg1)
col_collection_1.objects.link(ob_sofaleg2)
col_collection_1.objects.link(ob_sofaleg3)
col_collection_1.objects.link(ob_sofaleg4)

# ---- scene / render settings (as saved in the file)
scene.frame_start = 1; scene.frame_end = 250; scene.frame_set(1)
scene.render.engine = 'CYCLES'
scene.render.image_settings.color_mode = 'RGB'
scene.render.image_settings.compression = 90
scene.render.resolution_percentage = 50
scene.render.dither_intensity = 0.0
scene.render.bake_margin = 2
scene.cycles.use_denoising = False
scene.cycles.samples = 10
scene.cycles.sampling_pattern = 'TABULATED_SOBOL'
scene.cycles.light_sampling_threshold = 0.0
scene.cycles.use_adaptive_sampling = False
scene.cycles.use_light_tree = False
scene.cycles.blur_glossy = 0.0
scene.cycles.volume_bounces = 1
scene.cycles.pixel_filter_type = 'GAUSSIAN'
scene.cycles.sample_clamp_indirect = 0.0
scene.view_settings.view_transform = 'Standard'
bpy.context.view_layer.update()

# ---- added for rendering (the .blend has no active camera and no usable light): camera, sun
cam_auto = bpy.data.cameras.new('AutoCamera')
cam_auto.lens = 50.0
cam_auto.sensor_width = 36.0
cam_auto.clip_end = 1000.0
ob_auto_camera = bpy.data.objects.new('AutoCamera', cam_auto)
scene.collection.objects.link(ob_auto_camera)
ob_auto_camera.location = (3.88477, -3.91885, 3.02486)
ob_auto_camera.rotation_euler = (1.09748, -7.21219e-08, 0.694738)
scene.camera = ob_auto_camera
light_auto_sun = bpy.data.lights.new('AutoSun', 'SUN')
light_auto_sun.energy = 3.0
light_auto_sun.angle = 0.0523599
ob_auto_sun = bpy.data.objects.new('AutoSun', light_auto_sun)
scene.collection.objects.link(ob_auto_sun)
ob_auto_sun.rotation_euler = (0.872665, 0.174533, 0.523599)
bpy.context.view_layer.update()
